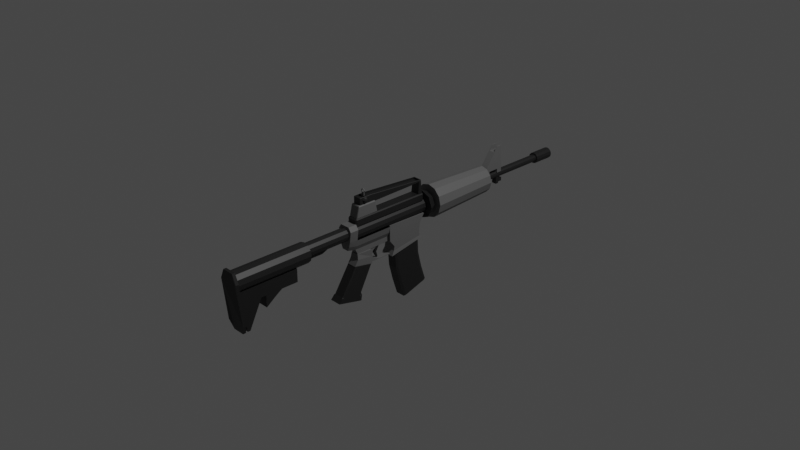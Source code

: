 # Source: AssaultRifle_02.blend  (saved by Blender 2.90.8; exported with 4.5.12 LTS)
import bpy
from mathutils import Matrix  # noqa: F401  (used for matrix-valued properties, if any)

bpy.ops.wm.read_factory_settings(use_empty=True)
scene = bpy.context.scene
scene.name = 'Scene'

# ---- collections
col_collection = bpy.data.collections.new('Collection'); scene.collection.children.link(col_collection)

# ---- materials (node trees are filled in below, after node groups)
mat_black_assaultrifle_02 = bpy.data.materials.new('Black_AssaultRIfle_02')
mat_black_assaultrifle_02.use_transparent_shadow = False
mat_gray_assaultrifle_02 = bpy.data.materials.new('Gray_AssaultRIfle_02')
mat_gray_assaultrifle_02.use_transparent_shadow = False
mat_white_assaultrifle_02 = bpy.data.materials.new('White_AssaultRIfle_02')
mat_white_assaultrifle_02.use_transparent_shadow = False

# ---- material node trees
mat_black_assaultrifle_02.use_nodes = True; mat_black_assaultrifle_02.node_tree.nodes.clear()
_N = mat_black_assaultrifle_02.node_tree.nodes; _L = mat_black_assaultrifle_02.node_tree.links
n0 = _N.new('ShaderNodeBsdfPrincipled'); n0.name = 'Principled BSDF'; n0.location = (10, 300)
n0.distribution = 'GGX'
n0.subsurface_method = 'BURLEY'
n0.inputs[0].default_value = (0.0137, 0.0137, 0.0137, 1.0)
n0.inputs[3].default_value = 1.45
n0.inputs[27].default_value = (0.0, 0.0, 0.0, 1.0)
n0.inputs[28].default_value = 1.0
n1 = _N.new('ShaderNodeOutputMaterial'); n1.name = 'Material Output'; n1.location = (300, 300)
_L.new(n0.outputs[0], n1.inputs[0])
n1.is_active_output = True
mat_gray_assaultrifle_02.use_nodes = True; mat_gray_assaultrifle_02.node_tree.nodes.clear()
_N = mat_gray_assaultrifle_02.node_tree.nodes; _L = mat_gray_assaultrifle_02.node_tree.links
n0 = _N.new('ShaderNodeBsdfPrincipled'); n0.name = 'Principled BSDF'; n0.location = (10, 300)
n0.distribution = 'GGX'
n0.subsurface_method = 'BURLEY'
n0.inputs[0].default_value = (0.1329, 0.1329, 0.1329, 1.0)
n0.inputs[3].default_value = 1.45
n0.inputs[27].default_value = (0.0, 0.0, 0.0, 1.0)
n0.inputs[28].default_value = 1.0
n1 = _N.new('ShaderNodeOutputMaterial'); n1.name = 'Material Output'; n1.location = (300, 300)
_L.new(n0.outputs[0], n1.inputs[0])
n1.is_active_output = True
mat_white_assaultrifle_02.use_nodes = True; mat_white_assaultrifle_02.node_tree.nodes.clear()
_N = mat_white_assaultrifle_02.node_tree.nodes; _L = mat_white_assaultrifle_02.node_tree.links
n0 = _N.new('ShaderNodeBsdfPrincipled'); n0.name = 'Principled BSDF'; n0.location = (10, 300)
n0.distribution = 'GGX'
n0.subsurface_method = 'BURLEY'
n0.inputs[0].default_value = (1.0, 1.0, 1.0, 1.0)
n0.inputs[3].default_value = 1.45
n0.inputs[27].default_value = (0.0, 0.0, 0.0, 1.0)
n0.inputs[28].default_value = 1.0
n1 = _N.new('ShaderNodeOutputMaterial'); n1.name = 'Material Output'; n1.location = (300, 300)
_L.new(n0.outputs[0], n1.inputs[0])
n1.is_active_output = True

# ---- world
world_world = bpy.data.worlds.new('World'); scene.world = world_world
world_world.use_nodes = True; world_world.node_tree.nodes.clear()
_N = world_world.node_tree.nodes; _L = world_world.node_tree.links
n0 = _N.new('ShaderNodeOutputWorld'); n0.name = 'World Output'; n0.location = (300, 300)
n1 = _N.new('ShaderNodeBackground'); n1.name = 'Background'; n1.location = (10, 300)
n1.inputs[0].default_value = (0.05088, 0.05088, 0.05088, 1.0)
_L.new(n1.outputs[0], n0.inputs[0])
n0.is_active_output = True
world_world.color = (0.05088, 0.05088, 0.05088)
world_world.use_sun_shadow = False
world_world.sun_shadow_jitter_overblur = 0.0

# ---- cameras
cam_camera = bpy.data.cameras.new('Camera')
cam_camera.clip_end = 100.0
cam_camera.ortho_scale = 7.314

# ---- lights
light_light = bpy.data.lights.new('Light', 'POINT')
light_light.transmission_factor = 0.0
light_light.energy = 1000.0
light_light.shadow_soft_size = 0.1
light_light.shadow_maximum_resolution = 0.006
light_light.use_absolute_resolution = True

# ---- meshes
me_cylinder_002 = bpy.data.meshes.new('Cylinder.002')
me_cylinder_002.from_pydata([(-0.02402, -0.1391, 0.03598), (-0.02402, -0.1391, 0.1218), (-0.02402, 0.1913, 0.03598), (-0.02402, 0.1913, 0.1218), (0.000207, 1.259, 0.1055), (0.000207, -0.6534, 0.1452), (0.02063, 1.259, 0.1001), (0.04046, -0.6534, 0.1344), (0.03559, 1.259, 0.08511), (0.06992, -0.6534, 0.1049), (0.04106, 1.259, 0.06468), (0.08071, -0.6534, 0.06468), (0.03559, 1.259, 0.04425), (0.06992, -0.6534, 0.02443), (0.02063, 1.259, 0.0293), (0.04046, -0.6534, -0.005034), (0.000207, 1.259, 0.02383), (0.000207, -0.6534, -0.01582), (-0.02022, 1.259, 0.0293), (-0.04004, -0.6534, -0.005034), (-0.03517, 1.259, 0.04425), (-0.06951, -0.6534, 0.02443), (-0.04065, 1.259, 0.06468), (-0.08029, -0.6534, 0.06468), (-0.03517, 1.259, 0.08511), (-0.06951, -0.6534, 0.1049), (-0.02022, 1.259, 0.1001), (-0.04004, -0.6534, 0.1344), (0.000207, 1.259, 0.1452), (0.04046, 1.259, 0.1344), (0.06992, 1.259, 0.1049), (0.08071, 1.259, 0.06468), (0.06992, 1.259, 0.02443), (0.04046, 1.259, -0.005034), (0.000207, 1.259, -0.01582), (-0.04004, 1.259, -0.005034), (-0.06951, 1.259, 0.02443), (-0.08029, 1.259, 0.06468), (-0.06951, 1.259, 0.1049), (-0.04004, 1.259, 0.1344), (0.000207, 2.07, 0.1055), (0.02063, 2.07, 0.1001), (0.03559, 2.07, 0.08511), (0.04106, 2.07, 0.06468), (0.03559, 2.07, 0.04425), (0.02063, 2.07, 0.0293), (0.000207, 2.07, 0.02383), (-0.02022, 2.07, 0.0293), (-0.03517, 2.07, 0.04425), (-0.04065, 2.07, 0.06468), (-0.03517, 2.07, 0.08511), (-0.02022, 2.07, 0.1001), (0.000207, 2.07, 0.1258), (0.03077, 2.07, 0.1176), (0.05315, 2.07, 0.09525), (0.06134, 2.07, 0.06468), (0.05315, 2.07, 0.03411), (0.03077, 2.07, 0.01174), (0.000207, 2.07, 0.003545), (-0.03036, 2.07, 0.01174), (-0.05274, 2.07, 0.03411), (-0.06093, 2.07, 0.06468), (-0.05274, 2.07, 0.09525), (-0.03036, 2.07, 0.1176), (0.000207, 2.306, 0.1184), (0.02705, 2.306, 0.1112), (0.0467, 2.306, 0.09153), (0.0539, 2.306, 0.06468), (0.0467, 2.306, 0.03783), (0.02705, 2.306, 0.01818), (0.000207, 2.306, 0.01099), (-0.02664, 2.306, 0.01818), (-0.04629, 2.306, 0.03783), (-0.05348, 2.306, 0.06468), (-0.04629, 2.306, 0.09153), (-0.02664, 2.306, 0.1112), (0.000207, 2.306, 0.1258), (0.03077, 2.306, 0.1176), (0.05315, 2.306, 0.09525), (0.06134, 2.306, 0.06468), (0.05315, 2.306, 0.03411), (0.03077, 2.306, 0.01174), (0.000207, 2.306, 0.003545), (-0.03036, 2.306, 0.01174), (-0.05274, 2.306, 0.03411), (-0.06093, 2.306, 0.06468), (-0.05274, 2.306, 0.09525), (-0.03036, 2.306, 0.1176), (0.000207, 2.232, 0.1184), (0.02705, 2.232, 0.1112), (0.0467, 2.232, 0.09153), (0.0539, 2.232, 0.06468), (0.0467, 2.232, 0.03783), (0.02705, 2.232, 0.01818), (0.000207, 2.232, 0.01099), (-0.02664, 2.232, 0.01818), (-0.04629, 2.232, 0.03783), (-0.05348, 2.232, 0.06468), (-0.04629, 2.232, 0.09153), (-0.02664, 2.232, 0.1112), (0.000207, 0.2371, 0.1452), (0.04046, 0.2371, 0.1344), (0.06992, 0.2371, 0.1049), (0.08071, 0.2371, 0.06468), (0.06992, 0.2371, 0.02443), (0.04046, 0.2371, -0.005034), (0.000207, 0.2371, -0.01582), (-0.04004, 0.2371, -0.005034), (-0.06951, 0.2371, 0.02443), (-0.08029, 0.2371, 0.06468), (-0.06951, 0.2371, 0.1049), (-0.04004, 0.2371, 0.1344), (0.000207, -0.1713, 0.1452), (0.04046, -0.1713, 0.1344), (0.06992, -0.1713, 0.1049), (0.08071, -0.1713, 0.06468), (0.06992, -0.1713, 0.02443), (0.04046, -0.1713, -0.005034), (0.000207, -0.1713, -0.01582), (-0.04004, -0.1713, -0.005034), (-0.06951, -0.1713, 0.02443), (-0.08029, -0.1713, 0.06468), (-0.06951, -0.1713, 0.1049), (-0.04004, -0.1713, 0.1344), (-0.0726, -0.1391, 0.03598), (-0.08029, -0.1391, 0.06468), (-0.05264, -0.1391, 0.1218), (-0.05264, 0.1913, 0.1218), (-0.0726, 0.1913, 0.03598), (-0.06951, -0.1391, 0.1049), (-0.08029, 0.1913, 0.06468), (-0.06951, 0.1913, 0.1049), (0.000207, -1.226, 0.1659), (0.000207, -2.07, 0.1659), (0.05364, -1.226, 0.1515), (0.05364, -2.07, 0.1515), (0.09276, -1.226, 0.1124), (0.09276, -2.07, 0.1124), (0.1071, -1.226, 0.05898), (0.1071, -2.07, 0.05898), (0.09276, -1.226, 0.005547), (0.09276, -2.07, 0.005547), (0.05364, -1.226, -0.03357), (0.05364, -2.07, -0.03357), (0.000207, -1.226, -0.04789), (0.000207, -2.07, -0.04789), (-0.05323, -1.226, -0.03357), (-0.05323, -2.07, -0.03357), (-0.09234, -1.226, 0.005547), (-0.09234, -2.07, 0.005547), (-0.1067, -1.226, 0.05898), (-0.1067, -2.07, 0.05898), (-0.09234, -1.226, 0.1124), (-0.09234, -2.07, 0.1124), (-0.05323, -1.226, 0.1515), (-0.05323, -2.07, 0.1515), (0.06627, -2.098, 0.1821), (0.1115, -2.098, 0.07864), (0.06627, -2.027, -0.4748), (0.1115, -2.051, -0.3743), (-0.06586, -2.098, 0.1821), (-0.1111, -2.098, 0.07864), (-0.06586, -2.027, -0.4748), (-0.1111, -2.051, -0.3743), (0.06627, -2.065, 0.1821), (0.1115, -2.065, 0.07864), (0.06627, -1.994, -0.4748), (0.1115, -2.018, -0.3743), (-0.06586, -2.065, 0.1821), (-0.1111, -2.065, 0.07864), (-0.06586, -1.994, -0.4748), (-0.1111, -2.018, -0.3743), (-0.06955, -2.041, -0.1741), (-0.06955, -2.041, -0.03099), (-0.06955, -1.376, -0.1741), (-0.06955, -1.376, -0.03099), (0.06996, -2.041, -0.1741), (0.06996, -2.041, -0.03099), (0.06996, -1.376, -0.1741), (0.06996, -1.376, -0.03099), (-0.06955, -1.8, -0.1741), (-0.06955, -1.8, -0.03099), (0.06996, -1.8, -0.1741), (0.06996, -1.8, -0.03099), (-0.06955, -1.974, -0.4692), (0.06996, -1.974, -0.4692), (-0.06955, -1.945, -0.4692), (0.06996, -1.945, -0.4692), (-0.06955, -1.745, -0.03099), (0.06996, -1.745, -0.1741), (-0.06955, -1.745, -0.1741), (0.06996, -1.745, -0.03099), (-0.06955, -1.561, -0.03099), (0.06996, -1.561, -0.1741), (-0.06955, -1.561, -0.1741), (0.06996, -1.561, -0.03099), (-0.06955, -1.642, -0.2274), (-0.06955, -1.745, -0.3026), (0.06996, -1.745, -0.3026), (0.06996, -1.642, -0.2274), (0.000207, -0.7178, 0.146), (0.000207, -1.291, 0.146), (0.03533, -0.7178, 0.1366), (0.03533, -1.291, 0.1366), (0.06105, -0.7178, 0.1109), (0.06105, -1.291, 0.1109), (0.07046, -0.7178, 0.07576), (0.07046, -1.291, 0.07576), (0.06105, -0.7178, 0.04064), (0.06105, -1.291, 0.04064), (0.03533, -0.7178, 0.01492), (0.03533, -1.291, 0.01492), (0.000207, -0.7178, 0.00551), (0.000207, -1.291, 0.00551), (-0.03492, -0.7178, 0.01492), (-0.03492, -1.291, 0.01492), (-0.06063, -0.7178, 0.04064), (-0.06063, -1.291, 0.04064), (-0.07005, -0.7178, 0.07576), (-0.07005, -1.291, 0.07576), (-0.06063, -0.7178, 0.1109), (-0.06063, -1.291, 0.1109), (-0.03492, -0.7178, 0.1366), (-0.03492, -1.291, 0.1366), (-0.02259, -1.229, -0.02141), (-0.02259, -1.229, 0.02032), (-0.02259, -1.031, -0.02141), (-0.02259, -1.031, 0.02032), (0.02301, -1.229, -0.02141), (0.02301, -1.229, 0.02032), (0.02301, -1.031, -0.02141), (0.02301, -1.031, 0.02032), (-0.02259, -0.9674, 0.004351), (-0.02259, -0.9674, 0.02032), (0.02301, -0.9674, 0.004351), (0.02301, -0.9674, 0.02032), (0.03787, -0.6256, -0.1161), (0.05885, -0.6256, -0.06961), (-0.05844, -0.6256, -0.06961), (-0.03746, -0.6256, -0.1161), (0.08726, -0.6256, 0.1189), (0.05572, -0.6256, 0.166), (-0.08684, -0.6256, 0.1189), (-0.0553, -0.6256, 0.166), (-0.07264, -0.6256, 0.0008076), (0.07306, -0.6256, 0.0008075), (0.03787, -0.1893, -0.1161), (0.05885, -0.1893, -0.06961), (-0.05844, -0.1893, -0.06961), (-0.03746, -0.1893, -0.1161), (-0.07264, -0.1893, 0.0008076), (0.07306, -0.1893, 0.0008075), (0.03787, -0.5929, -0.1806), (-0.03746, -0.5929, -0.1806), (0.03787, -0.1893, -0.1691), (-0.03746, -0.1893, -0.1691), (0.03026, -0.7264, -0.07248), (0.03787, -0.723, -0.09458), (0.04599, -0.7264, -0.03764), (0.05885, -0.723, -0.0481), (-0.04557, -0.7264, -0.03764), (-0.05844, -0.723, -0.0481), (-0.02984, -0.7264, -0.07248), (-0.03746, -0.723, -0.09458), (0.07174, -0.7264, 0.1119), (0.08726, -0.723, 0.1189), (0.04979, -0.7264, 0.1446), (0.05572, -0.723, 0.166), (-0.07133, -0.7264, 0.1119), (-0.08684, -0.723, 0.1189), (-0.0553, -0.723, 0.166), (-0.04938, -0.7264, 0.1446), (-0.05882, -0.7264, 0.01764), (-0.07264, -0.723, 0.01156), (0.05923, -0.7264, 0.01764), (0.07306, -0.723, 0.01156), (-0.05067, -0.6164, 0.1301), (-0.05067, -0.6286, 0.1423), (-0.05994, -0.6164, 0.1423), (-0.05067, -0.6286, 0.2066), (-0.05067, -0.6164, 0.2188), (-0.05994, -0.6164, 0.2066), (-0.05067, 0.2705, 0.1301), (-0.05994, 0.2705, 0.1423), (-0.05067, 0.2827, 0.1423), (-0.05067, 0.2705, 0.2188), (-0.05067, 0.2827, 0.2066), (-0.05994, 0.2705, 0.2066), (0.05108, -0.6164, 0.1301), (0.06035, -0.6164, 0.1423), (0.05108, -0.6286, 0.1423), (0.05108, -0.6164, 0.2188), (0.05108, -0.6286, 0.2066), (0.06035, -0.6164, 0.2066), (0.05108, 0.2705, 0.1301), (0.05108, 0.2827, 0.1423), (0.06035, 0.2705, 0.1423), (0.05108, 0.2705, 0.2188), (0.06035, 0.2705, 0.2066), (0.05108, 0.2827, 0.2066), (-0.04632, -0.6101, 0.2119), (-0.04632, -0.6114, 0.2205), (-0.05373, -0.6068, 0.2228), (-0.04632, -0.5844, 0.3366), (-0.04632, -0.5792, 0.3451), (-0.05373, -0.5808, 0.3343), (-0.04632, -0.3438, 0.2119), (-0.05373, -0.3472, 0.2228), (-0.04632, -0.3426, 0.2205), (-0.04632, -0.3748, 0.3451), (-0.04632, -0.3696, 0.3366), (-0.05373, -0.3732, 0.3343), (0.04673, -0.6101, 0.2119), (0.05414, -0.6068, 0.2228), (0.04673, -0.6114, 0.2205), (0.04673, -0.5792, 0.3451), (0.04673, -0.5844, 0.3366), (0.05414, -0.5808, 0.3343), (0.04673, -0.3438, 0.2119), (0.04673, -0.3426, 0.2205), (0.05414, -0.3472, 0.2228), (0.04673, -0.3748, 0.3451), (0.05414, -0.3732, 0.3343), (0.04673, -0.3696, 0.3366), (-0.03744, -0.4193, 0.4196), (-0.04187, 0.2433, 0.3719), (0.04229, 0.2433, 0.3719), (0.03785, -0.4193, 0.4196), (-0.03744, -0.4193, 0.4012), (0.03785, -0.4193, 0.4012), (-0.04187, 0.2433, 0.3535), (0.04229, 0.2433, 0.3535), (-0.04231, -0.5612, 0.3337), (-0.04515, -0.5568, 0.3373), (-0.03421, -0.5492, 0.4196), (-0.03744, -0.5441, 0.4196), (-0.04515, -0.4193, 0.3373), (-0.04231, -0.4193, 0.3337), (0.04556, -0.5568, 0.3373), (0.04272, -0.5612, 0.3337), (0.03785, -0.5441, 0.4196), (0.03462, -0.5492, 0.4196), (0.04272, -0.4193, 0.3337), (0.04556, -0.4193, 0.3373), (0.04556, -0.4193, 0.416), (0.04272, -0.4193, 0.4196), (-0.04966, 0.235, 0.3526), (-0.04683, 0.2309, 0.3488), (0.04724, 0.2309, 0.3488), (0.05008, 0.235, 0.3526), (-0.05007, 0.2157, 0.2101), (-0.05291, 0.2194, 0.21), (-0.05291, 0.2665, 0.2077), (-0.05007, 0.2705, 0.2075), (0.05333, 0.2194, 0.21), (0.05049, 0.2157, 0.2101), (0.05049, 0.2705, 0.2075), (0.05333, 0.2665, 0.2077), (-0.04231, -0.5612, 0.4162), (-0.03905, -0.5568, 0.4196), (-0.04231, -0.5517, 0.4196), (-0.04515, -0.5568, 0.416), (-0.04231, -0.4193, 0.4196), (-0.04515, -0.4193, 0.416), (0.04272, -0.5517, 0.4196), (0.03946, -0.5568, 0.4196), (0.04272, -0.5612, 0.4162), (0.04556, -0.5568, 0.416), (-0.04683, 0.2553, 0.3711), (-0.04966, 0.2516, 0.3677), (0.05008, 0.2516, 0.3677), (0.04724, 0.2553, 0.3711), (-0.03744, -0.5441, 0.4012), (-0.03422, -0.5492, 0.4012), (0.03463, -0.5492, 0.4012), (0.03785, -0.5441, 0.4012), (-0.07539, -0.1683, -0.3426), (-0.0686, -0.1929, 0.01143), (-0.07539, 0.2507, -0.2639), (-0.0686, 0.2828, -0.004773), (0.0758, -0.1683, -0.3426), (0.06901, -0.1929, 0.01143), (0.0758, 0.2507, -0.2639), (0.06901, 0.2828, -0.004773), (-0.0686, -0.1297, -0.2435), (-0.0686, 0.216, -0.2083), (0.06901, 0.216, -0.2083), (0.06901, -0.1297, -0.2435), (-0.0686, -0.1899, -0.1653), (-0.0686, 0.217, -0.1556), (0.06901, 0.217, -0.1556), (0.06901, -0.1899, -0.1653), (-0.0686, -0.1914, -0.0854), (-0.0686, 0.2319, -0.08867), (0.06901, 0.2319, -0.08867), (0.06901, -0.1914, -0.0854), (-0.0686, 0.2239, -0.2379), (0.06901, 0.2239, -0.2379), (0.06901, -0.1396, -0.2913), (-0.0686, -0.1396, -0.2913), (-0.05266, 0.01635, -0.8853), (-0.06138, 0.04234, -0.8772), (-0.06138, -0.0828, -0.3183), (-0.05266, -0.1096, -0.3231), (-0.06138, 0.2965, -0.7983), (-0.05266, 0.3225, -0.7902), (-0.05266, 0.211, -0.2659), (-0.06138, 0.1842, -0.2707), (0.06179, 0.04234, -0.8772), (0.05308, 0.01635, -0.8853), (0.05308, -0.1096, -0.3231), (0.06179, -0.0828, -0.3183), (0.05308, 0.3225, -0.7902), (0.06179, 0.2965, -0.7983), (0.06179, 0.1842, -0.2707), (0.05308, 0.211, -0.2659), (-0.05266, -0.04576, -0.6979), (-0.06138, -0.0194, -0.6909), (-0.06138, -0.06849, -0.5046), (-0.05266, -0.09516, -0.5105), (-0.05266, 0.2206, -0.4406), (-0.06138, 0.1939, -0.4466), (-0.06138, 0.2388, -0.6224), (-0.05266, 0.2652, -0.6154), (0.06179, 0.1939, -0.4466), (0.05308, 0.2206, -0.4406), (0.05308, 0.2652, -0.6154), (0.06179, 0.2388, -0.6224), (0.05308, -0.09516, -0.5105), (0.06179, -0.06849, -0.5046), (0.06179, -0.0194, -0.6909), (0.05308, -0.04576, -0.6979), (0.0643, -0.6016, -0.6917), (0.0643, -0.8697, -0.6281), (-0.06389, -0.6016, -0.6917), (-0.06389, -0.8697, -0.6281), (0.0643, -0.5823, -0.6939), (-0.06389, -0.5823, -0.6939), (0.0643, -0.5724, -0.6358), (-0.06389, -0.5724, -0.6358), (0.000207, -0.6419, -0.2933), (0.000207, -0.8697, -0.6281), (0.000207, -0.4373, -0.3325), (0.000207, -0.6016, -0.6917), (0.000207, -0.5917, -0.6337), (0.000207, -0.8222, -0.5752), (0.000207, -0.5454, -0.6939), (0.000207, -0.5355, -0.6358), (0.000207, -0.7305, -0.4319), (0.000207, -0.6862, -0.3626), (0.03226, -0.6419, -0.2933), (0.03226, -0.6016, -0.6917), (0.03226, -0.5917, -0.6337), (0.03226, -0.5638, -0.6939), (0.03226, -0.5539, -0.6358), (0.03226, -0.8697, -0.6281), (0.03226, -0.4373, -0.3325), (0.03226, -0.8222, -0.5752), (0.03226, -0.7305, -0.4319), (0.03226, -0.6862, -0.3626), (-0.03184, -0.8697, -0.6281), (-0.03184, -0.4373, -0.3325), (-0.03184, -0.8222, -0.5752), (-0.03184, -0.6419, -0.2933), (-0.03184, -0.6016, -0.6917), (-0.03184, -0.5917, -0.6337), (-0.03184, -0.5638, -0.6939), (-0.03184, -0.5539, -0.6358), (-0.03184, -0.5132, -0.4806), (-0.03184, -0.7305, -0.4319), (-0.03184, -0.6862, -0.3626), (-0.03184, -0.4753, -0.4065), (0.000207, -0.5132, -0.4806), (0.000207, -0.4753, -0.4065), (0.03226, -0.5132, -0.4806), (0.03226, -0.4753, -0.4065), (-0.01813, -0.4671, -0.4755), (0.000207, -0.452, -0.4755), (0.000207, -0.4427, -0.4572), (-0.01813, -0.4578, -0.4572), (0.01855, -0.4671, -0.4755), (0.01855, -0.4578, -0.4572), (0.05507, -0.4373, -0.3325), (0.0643, -0.4468, -0.3307), (0.0643, -0.6321, -0.2951), (0.05507, -0.6419, -0.2933), (-0.06389, -0.4468, -0.3307), (-0.05466, -0.4373, -0.3325), (-0.05466, -0.6419, -0.2933), (-0.06389, -0.6321, -0.2951), (0.0643, -0.6009, -0.6314), (0.05507, -0.5917, -0.6337), (0.0643, -0.5826, -0.6347), (0.0643, -0.5933, -0.6428), (0.05507, -0.8222, -0.5752), (0.0643, -0.8127, -0.5776), (0.0643, -0.8283, -0.5821), (-0.06389, -0.8127, -0.5776), (-0.05466, -0.8222, -0.5752), (-0.06389, -0.8283, -0.5821), (-0.05466, -0.5917, -0.6337), (-0.06389, -0.6009, -0.6314), (-0.06389, -0.5933, -0.6428), (-0.06389, -0.5826, -0.6347), (0.0643, -0.5225, -0.4785), (0.05507, -0.5132, -0.4806), (0.05507, -0.7305, -0.4319), (0.0643, -0.7209, -0.434), (-0.06389, -0.7209, -0.434), (-0.05466, -0.7305, -0.4319), (-0.05466, -0.5132, -0.4806), (-0.06389, -0.5225, -0.4785), (0.0643, -0.6765, -0.3646), (0.05507, -0.6862, -0.3626), (-0.05466, -0.6862, -0.3626), (-0.06389, -0.6765, -0.3646), (-0.06389, -0.4847, -0.4046), (-0.05466, -0.4753, -0.4065), (0.0643, -0.4847, -0.4046), (0.05507, -0.4753, -0.4065), (-0.05324, -0.6465, -0.2947), (-0.04366, -0.6032, -0.1752), (-0.05324, -0.4202, -0.3388), (-0.05324, -0.4299, -0.1752), (0.05365, -0.6465, -0.2947), (0.04408, -0.6032, -0.1752), (0.05365, -0.4202, -0.3388), (0.05365, -0.4299, -0.1752), (-0.05324, -0.6076, -0.2314), (-0.05324, -0.4202, -0.2535), (0.05365, -0.4202, -0.2535), (0.05365, -0.6076, -0.2314), (-0.03177, -0.43, -0.3315), (-0.03177, -0.43, -0.1704), (-0.03177, -0.1121, -0.3315), (-0.03177, -0.1121, -0.1704), (0.03219, -0.43, -0.3315), (0.03219, -0.43, -0.1704), (0.03219, -0.1121, -0.3315), (0.03219, -0.1121, -0.1704), (0.03219, -0.1355, -0.2844), (-0.03177, -0.1355, -0.2844), (0.03219, -0.1225, -0.2509), (-0.03177, -0.1225, -0.2509), (0.03219, -0.1355, -0.2175), (-0.03177, -0.1355, -0.2175), (0.03219, -0.1551, -0.3271), (-0.03177, -0.1551, -0.3271), (0.03219, -0.1487, -0.1907), (-0.03177, -0.1487, -0.1907), (0.03219, -0.2015, -0.1758), (-0.03177, -0.2015, -0.1758), (0.03219, -0.2418, -0.326), (-0.03177, -0.2418, -0.326), (0.03219, -0.3004, -0.1758), (-0.03177, -0.3004, -0.1758), (0.03219, -0.3004, -0.326), (-0.03177, -0.3004, -0.326), (0.03219, -0.3531, -0.3112), (-0.03177, -0.3531, -0.3112), (0.03219, -0.3531, -0.1833), (-0.03177, -0.3531, -0.1833), (0.03219, -0.3896, -0.2844), (-0.03177, -0.3896, -0.2844), (0.03219, -0.3896, -0.2101), (-0.03177, -0.3896, -0.2101), (0.03219, -0.4027, -0.2509), (-0.03177, -0.4027, -0.2509), (-0.02001, -0.3608, -0.2452), (-0.02565, -0.3545, -0.1734), (-0.02001, -0.3362, -0.2452), (-0.02565, -0.3033, -0.1734), (0.02042, -0.3608, -0.2452), (0.02606, -0.3545, -0.1734), (0.02042, -0.3362, -0.2452), (0.02606, -0.3033, -0.1734), (-0.009492, -0.3202, -0.3175), (-0.009492, -0.3101, -0.3096), (0.009906, -0.3202, -0.3175), (0.009906, -0.3101, -0.3096), (0.000207, 0.388, 0.1879), (0.000207, 0.3058, 0.2283), (0.08346, 0.388, 0.1534), (0.112, 0.3058, 0.182), (0.1179, 0.388, 0.07017), (0.1583, 0.3058, 0.07017), (0.08346, 0.388, -0.01308), (0.112, 0.3058, -0.0416), (0.000207, 0.388, -0.04756), (0.000207, 0.3058, -0.0879), (-0.08305, 0.388, -0.01308), (-0.1116, 0.3058, -0.0416), (-0.1175, 0.388, 0.07017), (-0.1579, 0.3058, 0.07017), (-0.08305, 0.388, 0.1534), (-0.1116, 0.3058, 0.182), (0.000207, 1.221, 0.2199), (0.000207, 0.4162, 0.2535), (0.07055, 1.221, 0.1998), (0.08621, 0.4162, 0.2288), (0.122, 1.221, 0.1446), (0.1492, 0.4162, 0.1614), (0.1409, 1.221, 0.0692), (0.1722, 0.4162, 0.0692), (0.122, 1.221, -0.006171), (0.1492, 0.4162, -0.02295), (0.07055, 1.221, -0.06135), (0.08621, 0.4162, -0.09041), (0.000207, 1.221, -0.08154), (0.000207, 0.4162, -0.1151), (-0.07014, 1.221, -0.06135), (-0.0858, 0.4162, -0.09041), (-0.1216, 1.221, -0.006171), (-0.1488, 0.4162, -0.02295), (-0.1405, 1.221, 0.0692), (-0.1718, 0.4162, 0.0692), (-0.1216, 1.221, 0.1446), (-0.1488, 0.4162, 0.1614), (-0.07014, 1.221, 0.1998), (-0.0858, 0.4162, 0.2288), (-0.04059, 1.238, 0.1696), (-0.04059, 1.41, 0.4034), (-0.04059, 1.481, 0.1696), (-0.04059, 1.466, 0.4034), (0.04101, 1.238, 0.1696), (0.04101, 1.41, 0.4034), (0.04101, 1.481, 0.1696), (0.04101, 1.466, 0.4034), (-0.04059, 1.238, 0.1395), (-0.04059, 1.481, 0.1395), (0.04101, 1.238, 0.1395), (0.04101, 1.481, 0.1395), (-0.04059, 1.418, 0.1696), (-0.04059, 1.451, 0.4034), (0.04101, 1.418, 0.1696), (0.04101, 1.451, 0.4034), (-0.04059, 1.418, 0.1395), (0.04101, 1.418, 0.1395), (-0.04059, 1.297, 0.1696), (0.04101, 1.424, 0.4034), (-0.04059, 1.297, 0.1395), (-0.04059, 1.424, 0.4034), (0.04101, 1.297, 0.1696), (0.04101, 1.297, 0.1395), (-0.04059, 1.238, 0.09802), (0.04101, 1.238, 0.09802), (-0.04059, 1.297, 0.09802), (0.04101, 1.297, 0.09802), (-0.04059, 1.481, 0.09361), (0.04101, 1.481, 0.09361), (-0.04059, 1.418, 0.09361), (0.04101, 1.418, 0.09361), (0.02877, 1.481, 0.1696), (0.02877, 1.466, 0.4034), (0.02877, 1.238, 0.1696), (0.02877, 1.41, 0.4034), (0.02877, 1.481, 0.1395), (0.02877, 1.238, 0.1395), (0.02877, 1.418, 0.1395), (0.02877, 1.451, 0.4034), (0.02877, 1.297, 0.1395), (0.02877, 1.424, 0.4034), (0.02877, 1.238, 0.09802), (0.02877, 1.297, 0.09802), (0.02877, 1.481, 0.09361), (0.02877, 1.418, 0.09361), (-0.03019, 1.481, 0.1696), (-0.03019, 1.41, 0.4034), (-0.03019, 1.481, 0.1395), (-0.03019, 1.418, 0.1395), (-0.03019, 1.297, 0.1395), (-0.03019, 1.297, 0.09802), (-0.03019, 1.481, 0.09361), (-0.03019, 1.418, 0.09361), (-0.03019, 1.466, 0.4034), (-0.03019, 1.238, 0.1696), (-0.03019, 1.238, 0.1395), (-0.03019, 1.451, 0.4034), (-0.03019, 1.424, 0.4034), (-0.03019, 1.238, 0.09802), (-0.04059, 1.367, 0.3449), (-0.04059, 1.47, 0.3449), (0.04101, 1.47, 0.3449), (0.04101, 1.367, 0.3449), (0.04101, 1.443, 0.3449), (-0.04059, 1.443, 0.3449), (-0.04059, 1.392, 0.3449), (0.04101, 1.392, 0.3449), (0.02877, 1.367, 0.3449), (0.02877, 1.47, 0.3449), (-0.03019, 1.47, 0.3449), (-0.03019, 1.367, 0.3449), (-0.02764, 1.422, -0.04466), (-0.02764, 1.422, 0.03843), (-0.02764, 1.458, -0.04466), (-0.02764, 1.458, 0.03843), (0.02806, 1.422, -0.04466), (0.02806, 1.422, 0.03843), (0.02806, 1.458, -0.04466), (0.02806, 1.458, 0.03843), (-0.02764, 1.422, 0.01191), (-0.02764, 1.458, 0.01191), (0.02806, 1.458, 0.01191), (0.02806, 1.422, 0.01191), (-0.02764, 1.458, -0.02786), (0.02806, 1.458, -0.02786), (0.02806, 1.422, -0.02786), (-0.02764, 1.422, -0.02786), (-0.02764, 1.506, 0.01191), (0.02806, 1.506, 0.01191), (-0.02764, 1.506, -0.02786), (0.02806, 1.506, -0.02786), (0.01706, -0.4756, 0.4674), (0.01706, -0.486, 0.4674), (0.01212, -0.4756, 0.4793), (0.01212, -0.486, 0.4793), (0.000207, -0.4756, 0.4842), (0.000207, -0.486, 0.4842), (-0.01171, -0.4756, 0.4793), (-0.01171, -0.486, 0.4793), (-0.01664, -0.4756, 0.4674), (-0.01664, -0.486, 0.4674), (-0.01171, -0.4756, 0.4555), (-0.01171, -0.486, 0.4555), (0.000207, -0.4756, 0.4505), (0.000207, -0.486, 0.4505), (0.01212, -0.4756, 0.4555), (0.01212, -0.486, 0.4555), (-0.01487, -0.486, 0.3989), (-0.01487, -0.4756, 0.3989), (0.000207, -0.4756, 0.3926), (0.000207, -0.486, 0.3926), (0.01529, -0.4756, 0.3989), (0.01529, -0.486, 0.3989), (0.02153, -0.4756, 0.4674), (0.01529, -0.4756, 0.4825), (0.01529, -0.486, 0.4825), (0.02153, -0.486, 0.4674), (0.000207, -0.4756, 0.4887), (0.000207, -0.486, 0.4887), (-0.01487, -0.4756, 0.4825), (-0.01487, -0.486, 0.4825), (-0.02112, -0.4756, 0.4674), (-0.02112, -0.486, 0.4674), (-0.01487, -0.4756, 0.4523), (-0.01487, -0.486, 0.4523), (0.000207, -0.4756, 0.4461), (0.000207, -0.486, 0.4461), (0.01529, -0.4756, 0.4523), (0.01529, -0.486, 0.4523), (0.04066, -0.4794, 0.4034), (-0.04024, -0.4794, 0.4034), (0.04066, -0.4851, 0.4068), (-0.04024, -0.4851, 0.4068), (0.04066, -0.4851, 0.4134), (-0.04024, -0.4851, 0.4134), (0.04066, -0.4794, 0.4167), (-0.04024, -0.4794, 0.4167), (0.04066, -0.4736, 0.4134), (-0.04024, -0.4736, 0.4134), (0.04066, -0.4736, 0.4068), (-0.04024, -0.4736, 0.4068), (0.06128, -0.4745, 0.386), (0.04201, -0.4608, 0.3888), (0.06128, -0.4794, 0.367), (0.04201, -0.4687, 0.358), (0.06128, -0.4973, 0.3589), (0.04201, -0.4977, 0.3449), (0.06128, -0.5148, 0.3679), (0.04201, -0.526, 0.3595), (0.06865, -0.4967, 0.3816), (0.06128, -0.5187, 0.3872), (0.04201, -0.5322, 0.3907), (0.06128, -0.506, 0.4022), (0.04201, -0.5118, 0.415), (0.06128, -0.4864, 0.4017), (0.04201, -0.48, 0.4142), (-0.06765, -0.1391, 0.0346), (-0.04222, -0.1391, 0.1223), (-0.06765, 0.1913, 0.0346), (-0.04222, 0.1913, 0.1223), (-0.02564, -0.1391, 0.02242), (-0.0002135, -0.1391, 0.1101), (-0.02564, 0.1913, 0.02242), (-0.0002135, 0.1913, 0.1101)], [], [(2, 0, 1, 3), (0, 124, 125, 129, 126, 1), (3, 1, 126, 127), (112, 5, 7, 113), (113, 7, 9, 114), (114, 9, 11, 115), (115, 11, 13, 116), (116, 13, 15, 117), (117, 15, 17, 118), (118, 17, 19, 119), (119, 19, 21, 120), (120, 21, 23, 121), (121, 23, 25, 122), (7, 5, 27, 25, 23, 21, 19, 17, 15, 13, 11, 9), (122, 25, 27, 123), (123, 27, 5, 112), (14, 16, 46, 45), (6, 4, 28, 29), (8, 6, 29, 30), (10, 8, 30, 31), (12, 10, 31, 32), (14, 12, 32, 33), (16, 14, 33, 34), (18, 16, 34, 35), (20, 18, 35, 36), (22, 20, 36, 37), (24, 22, 37, 38), (26, 24, 38, 39), (4, 26, 39, 28), (45, 46, 58, 57), (8, 10, 43, 42), (22, 24, 50, 49), (16, 18, 47, 46), (10, 12, 44, 43), (24, 26, 51, 50), (4, 6, 41, 40), (18, 20, 48, 47), (12, 14, 45, 44), (26, 4, 40, 51), (6, 8, 42, 41), (20, 22, 49, 48), (60, 61, 85, 84), (42, 43, 55, 54), (49, 50, 62, 61), (46, 47, 59, 58), (43, 44, 56, 55), (50, 51, 63, 62), (40, 41, 53, 52), (47, 48, 60, 59), (44, 45, 57, 56), (51, 40, 52, 63), (41, 42, 54, 53), (48, 49, 61, 60), (71, 72, 96, 95), (57, 58, 82, 81), (54, 55, 79, 78), (61, 62, 86, 85), (58, 59, 83, 82), (55, 56, 80, 79), (62, 63, 87, 86), (52, 53, 77, 76), (59, 60, 84, 83), (56, 57, 81, 80), (63, 52, 76, 87), (53, 54, 78, 77), (65, 64, 76, 77), (66, 65, 77, 78), (67, 66, 78, 79), (68, 67, 79, 80), (69, 68, 80, 81), (70, 69, 81, 82), (71, 70, 82, 83), (72, 71, 83, 84), (73, 72, 84, 85), (74, 73, 85, 86), (75, 74, 86, 87), (64, 75, 87, 76), (88, 89, 90, 91, 92, 93, 94, 95, 96, 97, 98, 99), (68, 69, 93, 92), (75, 64, 88, 99), (65, 66, 90, 89), (72, 73, 97, 96), (69, 70, 94, 93), (66, 67, 91, 90), (73, 74, 98, 97), (70, 71, 95, 94), (67, 68, 92, 91), (74, 75, 99, 98), (64, 65, 89, 88), (39, 111, 100, 28), (38, 110, 111, 39), (37, 109, 110, 38), (36, 108, 109, 37), (35, 107, 108, 36), (34, 106, 107, 35), (33, 105, 106, 34), (32, 104, 105, 33), (31, 103, 104, 32), (30, 102, 103, 31), (29, 101, 102, 30), (28, 100, 101, 29), (111, 123, 112, 100), (110, 131, 127, 126, 129, 122, 123, 111), (109, 130, 131, 110), (108, 120, 121, 125, 124, 128, 130, 109), (107, 119, 120, 108), (106, 118, 119, 107), (105, 117, 118, 106), (104, 116, 117, 105), (103, 115, 116, 104), (102, 114, 115, 103), (101, 113, 114, 102), (100, 112, 113, 101), (129, 125, 121, 122), (128, 2, 3, 127, 131, 130), (124, 0, 2, 128), (132, 133, 135, 134), (134, 135, 137, 136), (136, 137, 139, 138), (138, 139, 141, 140), (140, 141, 143, 142), (142, 143, 145, 144), (144, 145, 147, 146), (146, 147, 149, 148), (148, 149, 151, 150), (150, 151, 153, 152), (135, 133, 155, 153, 151, 149, 147, 145, 143, 141, 139, 137), (152, 153, 155, 154), (154, 155, 133, 132), (132, 134, 136, 138, 140, 142, 144, 146, 148, 150, 152, 154), (158, 162, 163, 161, 160, 156, 157, 159), (166, 167, 165, 164, 168, 169, 171, 170), (162, 158, 166, 170), (163, 162, 170, 171), (160, 161, 169, 168), (157, 156, 164, 165), (158, 159, 167, 166), (161, 163, 171, 169), (156, 160, 168, 164), (159, 157, 165, 167), (194, 192, 175, 174), (174, 175, 179, 178), (182, 183, 177, 176), (176, 177, 173, 172), (172, 180, 186, 184), (183, 181, 173, 177), (191, 188, 181, 183), (190, 189, 182, 180), (189, 191, 183, 182), (172, 173, 181, 180), (186, 187, 185, 184), (182, 176, 185, 187), (176, 172, 184, 185), (180, 182, 187, 186), (193, 195, 191, 189), (189, 190, 197, 198), (195, 192, 188, 191), (180, 181, 188, 190), (179, 175, 192, 195), (174, 178, 193, 194), (178, 179, 195, 193), (190, 188, 192, 194), (196, 199, 198, 197), (190, 194, 196, 197), (194, 193, 199, 196), (193, 189, 198, 199), (200, 201, 203, 202), (202, 203, 205, 204), (204, 205, 207, 206), (206, 207, 209, 208), (208, 209, 211, 210), (210, 211, 213, 212), (212, 213, 215, 214), (214, 215, 217, 216), (216, 217, 219, 218), (218, 219, 221, 220), (203, 201, 223, 221, 219, 217, 215, 213, 211, 209, 207, 205), (220, 221, 223, 222), (222, 223, 201, 200), (200, 202, 204, 206, 208, 210, 212, 214, 216, 218, 220, 222), (224, 225, 227, 226), (227, 231, 235, 233), (230, 231, 229, 228), (228, 229, 225, 224), (226, 230, 228, 224), (231, 227, 225, 229), (232, 233, 235, 234), (226, 227, 233, 232), (231, 230, 234, 235), (230, 226, 232, 234), (257, 263, 239, 236), (241, 240, 245, 237, 236, 239, 238, 244, 242, 243), (261, 273, 244, 238), (266, 271, 268, 272, 260, 262, 256, 258, 274, 264), (245, 237, 247, 251), (273, 269, 242, 244), (275, 259, 237, 245), (269, 270, 243, 242), (265, 275, 245, 240), (239, 238, 248, 249), (270, 267, 241, 243), (267, 265, 240, 241), (263, 261, 238, 239), (237, 236, 246, 247), (244, 238, 248, 250), (239, 249, 255, 253), (252, 253, 255, 254), (246, 236, 252, 254), (236, 239, 253, 252), (249, 246, 254, 255), (258, 256, 257, 259), (256, 262, 263, 257), (262, 260, 261, 263), (271, 266, 267, 270), (266, 264, 265, 267), (264, 274, 275, 265), (272, 268, 269, 273), (268, 271, 270, 269), (274, 258, 259, 275), (260, 272, 273, 261), (259, 257, 236, 237), (290, 292, 279, 277), (296, 298, 293, 289), (297, 285, 280, 291), (278, 281, 287, 283), (284, 286, 299, 295), (276, 277, 278), (279, 280, 281), (282, 283, 284), (285, 286, 287), (288, 289, 290), (291, 292, 293), (294, 295, 296), (297, 298, 299), (282, 276, 278, 283), (277, 279, 281, 278), (280, 285, 287, 281), (286, 284, 283, 287), (294, 282, 284, 295), (285, 297, 299, 286), (298, 296, 295, 299), (288, 294, 296, 289), (297, 291, 293, 298), (292, 290, 289, 293), (276, 288, 290, 277), (291, 280, 279, 292), (282, 294, 288, 276), (314, 316, 303, 301), (320, 322, 317, 313), (321, 309, 304, 315), (302, 305, 311, 307), (308, 310, 323, 319), (300, 301, 302), (303, 304, 305), (306, 307, 308), (309, 310, 311), (312, 313, 314), (315, 316, 317), (318, 319, 320), (321, 322, 323), (306, 300, 302, 307), (301, 303, 305, 302), (304, 309, 311, 305), (310, 308, 307, 311), (318, 306, 308, 319), (309, 321, 323, 310), (322, 320, 319, 323), (312, 318, 320, 313), (321, 315, 317, 322), (316, 314, 313, 317), (300, 312, 314, 301), (315, 304, 303, 316), (306, 318, 312, 300), (339, 366, 358, 332), (326, 325, 330, 331), (340, 327, 329, 375), (324, 335, 372, 328), (333, 361, 363, 336), (325, 324, 328, 330), (326, 327, 345, 371), (343, 344, 367, 338), (324, 325, 368, 362), (368, 371, 356, 353), (348, 347, 350, 355), (350, 351, 352, 353, 356, 357, 354, 355), (370, 349, 354, 357), (337, 347, 348, 342), (334, 341, 374, 373), (344, 343, 349, 370), (363, 369, 346, 336), (329, 328, 372, 373, 374, 375), (346, 369, 352, 351), (325, 326, 371, 368), (329, 331, 330, 328), (327, 340, 364, 345), (327, 326, 331, 329), (341, 334, 359, 365), (335, 324, 362, 360), (358, 359, 360, 361), (364, 365, 366, 367), (337, 332, 333, 336), (332, 358, 361, 333), (360, 362, 363, 361), (339, 342, 343, 338), (345, 364, 367, 344), (366, 339, 338, 367), (365, 359, 358, 366), (342, 348, 349, 343), (371, 345, 344, 370), (336, 346, 347, 337), (369, 363, 362, 368), (370, 357, 356, 371), (352, 369, 368, 353), (350, 347, 346, 351), (348, 355, 354, 349), (359, 334, 335, 360), (341, 365, 364, 340), (374, 341, 340, 375), (372, 335, 334, 373), (337, 342, 339, 332), (392, 377, 379, 393), (393, 379, 383, 394), (394, 383, 381, 395), (395, 381, 377, 392), (378, 382, 380, 376), (383, 379, 377, 381), (398, 387, 384, 399), (397, 386, 387, 398), (396, 385, 386, 397), (399, 384, 385, 396), (387, 391, 388, 384), (386, 390, 391, 387), (385, 389, 390, 386), (384, 388, 389, 385), (391, 395, 392, 388), (390, 394, 395, 391), (389, 393, 394, 390), (388, 392, 393, 389), (376, 399, 396, 378), (378, 396, 397, 382), (382, 397, 398, 380), (380, 398, 399, 376), (414, 415, 406, 407, 402, 403, 410, 411), (413, 427, 430, 408), (417, 418, 421, 422), (418, 402, 407, 421), (409, 431, 416, 400), (405, 423, 426, 412), (428, 410, 403, 419), (423, 420, 425, 426), (424, 414, 411, 429), (420, 406, 415, 425), (427, 424, 429, 430), (404, 405, 412, 413, 408, 409, 400, 401), (431, 428, 419, 416), (419, 403, 402, 418), (423, 405, 404, 422), (427, 413, 412, 426), (431, 409, 408, 430), (400, 416, 417, 401), (416, 419, 418, 417), (406, 420, 421, 407), (420, 423, 422, 421), (414, 424, 425, 415), (424, 427, 426, 425), (410, 428, 429, 411), (428, 431, 430, 429), (401, 417, 422, 404), (474, 452, 491, 505), (469, 462, 498, 509), (508, 497, 501, 511), (510, 500, 465, 468), (487, 517, 471, 461), (455, 433, 432, 451), (462, 460, 435, 499, 498), (503, 502, 434, 437, 439), (494, 496, 433, 455, 457), (492, 491, 452, 454, 438), (454, 453, 436, 438), (465, 500, 503, 439, 467), (490, 493, 432, 433, 496, 495), (451, 432, 436, 453), (464, 443, 446, 466), (467, 466, 446, 447), (468, 465, 444, 472), (458, 457, 445, 448), (460, 441, 443, 464), (450, 440, 442, 456), (452, 444, 447, 454), (457, 455, 441, 445), (459, 458, 448, 449), (474, 475, 481, 480), (513, 506, 458, 459), (475, 474, 505, 519), (515, 508, 511, 516), (517, 510, 468, 471), (463, 488, 489, 486, 487, 461), (432, 493, 492, 438, 436), (456, 475, 519, 482), (485, 513, 459, 450), (461, 471, 473, 442), (450, 459, 449, 440), (489, 515, 516, 486), (442, 473, 475, 456), (470, 469, 509, 514), (506, 494, 457, 458), (504, 490, 495, 507), (483, 518, 512, 484), (497, 499, 435, 434, 502, 501), (443, 451, 453, 446), (447, 446, 453, 454), (472, 444, 452, 474), (441, 455, 451, 443), (463, 470, 514, 488), (440, 449, 470, 463), (449, 448, 469, 470), (435, 460, 464, 434), (518, 504, 507, 512), (439, 437, 466, 467), (434, 464, 466, 437), (448, 445, 462, 469), (440, 463, 461, 442), (444, 465, 467, 447), (445, 441, 460, 462), (473, 471, 479, 478), (479, 476, 477, 478), (478, 477, 480, 481), (472, 474, 480, 477), (468, 472, 477, 476), (475, 473, 478, 481), (471, 468, 476, 479), (473, 472, 477, 478), (490, 491, 492, 493), (494, 495, 496), (497, 498, 499), (500, 501, 502, 503), (505, 491, 490, 504), (513, 485, 484, 512), (515, 489, 488, 514), (517, 487, 486, 516), (519, 505, 504, 518), (494, 506, 507, 495), (497, 508, 509, 498), (500, 510, 511, 501), (506, 513, 512, 507), (508, 515, 514, 509), (510, 517, 516, 511), (482, 519, 518, 483), (484, 485, 450, 456, 482, 483), (528, 521, 523, 529), (529, 523, 527, 530), (530, 527, 525, 531), (531, 525, 521, 528), (522, 526, 524, 520), (527, 523, 521, 525), (524, 531, 528, 520), (526, 530, 531, 524), (522, 529, 530, 526), (520, 528, 529, 522), (532, 533, 535, 534, 543, 545, 549, 551, 555, 561, 565, 567), (534, 535, 539, 538), (538, 539, 542, 540, 546, 552, 556, 558, 562, 566, 536), (536, 537, 533, 532), (534, 538, 536, 532), (539, 535, 533, 537), (567, 566, 562, 563), (563, 562, 558, 559), (565, 564, 566, 567), (553, 552, 546, 547), (557, 556, 552, 553), (561, 560, 564, 565), (551, 550, 554, 555), (555, 554, 560, 561), (543, 542, 544, 545), (549, 548, 550, 551), (541, 540, 542, 543), (536, 566, 564, 560, 554, 550, 548, 544, 542, 539, 537), (567, 563, 559, 557, 553, 547, 541, 543, 534, 532), (545, 544, 548, 549), (547, 546, 540, 541), (559, 558, 556, 557), (568, 569, 571, 570), (570, 571, 575, 574), (574, 575, 573, 572), (572, 573, 569, 568), (570, 574, 579, 577), (575, 571, 569, 573), (577, 579, 578, 576), (568, 570, 577, 576), (574, 572, 578, 579), (572, 568, 576, 578), (580, 581, 583, 582), (582, 583, 585, 584), (584, 585, 587, 586), (586, 587, 589, 588), (588, 589, 591, 590), (590, 591, 593, 592), (583, 581, 595, 593, 591, 589, 587, 585), (592, 593, 595, 594), (594, 595, 581, 580), (580, 582, 584, 586, 588, 590, 592, 594), (596, 597, 599, 598), (598, 599, 601, 600), (600, 601, 603, 602), (602, 603, 605, 604), (604, 605, 607, 606), (606, 607, 609, 608), (608, 609, 611, 610), (610, 611, 613, 612), (612, 613, 615, 614), (614, 615, 617, 616), (599, 597, 619, 617, 615, 613, 611, 609, 607, 605, 603, 601), (616, 617, 619, 618), (618, 619, 597, 596), (596, 598, 600, 602, 604, 606, 608, 610, 612, 614, 616, 618), (685, 633, 623, 681), (689, 653, 627, 682), (687, 639, 625, 683), (691, 667, 621, 680), (632, 622, 629, 636), (678, 641, 621, 667), (628, 640, 646, 644), (642, 624, 630, 643), (675, 620, 628, 676), (652, 626, 631, 656), (626, 634, 637, 631), (669, 636, 650, 673), (674, 623, 633, 677), (638, 632, 636, 640), (682, 627, 635, 684), (686, 641, 633, 685), (680, 621, 641, 686), (620, 638, 640, 628), (634, 642, 643, 637), (658, 637, 643, 660), (677, 633, 641, 678), (684, 635, 639, 687), (663, 647, 645, 662), (660, 643, 647, 663), (676, 628, 644, 679), (643, 630, 645, 647), (664, 649, 651, 665), (631, 637, 651, 649), (656, 631, 649, 664), (636, 629, 648, 650), (668, 656, 664, 672), (672, 664, 665, 673), (630, 657, 662, 645), (670, 660, 663, 671), (671, 663, 662, 679), (635, 659, 661, 639), (669, 658, 660, 670), (627, 653, 659, 635), (637, 658, 665, 651), (666, 652, 656, 668), (624, 654, 657, 630), (639, 661, 655, 625), (683, 625, 655, 688), (681, 623, 674, 690), (622, 666, 668, 629), (636, 669, 670, 640), (646, 671, 679, 644), (640, 670, 671, 646), (648, 672, 673, 650), (629, 668, 672, 648), (657, 676, 679, 662), (689, 688, 655, 653), (658, 669, 673, 665), (654, 675, 676, 657), (691, 690, 674, 667), (654, 688, 691, 675), (622, 681, 690, 666), (666, 690, 689, 652), (624, 683, 688, 654), (634, 684, 687, 642), (620, 680, 686, 638), (638, 686, 685, 632), (626, 682, 684, 634), (675, 691, 680, 620), (642, 687, 683, 624), (652, 689, 682, 626), (632, 685, 681, 622), (688, 689, 690, 691), (700, 693, 695, 701), (701, 695, 699, 702), (702, 699, 697, 703), (703, 697, 693, 700), (694, 698, 696, 692), (699, 695, 693, 697), (706, 703, 700, 707), (705, 702, 703, 706), (704, 701, 708, 710), (707, 700, 701, 704), (692, 707, 704, 694), (694, 704, 705, 698), (698, 705, 706, 696), (696, 706, 707, 692), (710, 708, 709, 711), (701, 702, 709, 708), (705, 704, 710, 711), (702, 705, 711, 709), (734, 737, 736, 735), (735, 736, 739, 738), (738, 739, 741, 740), (740, 741, 743, 742), (742, 743, 745, 744), (747, 749, 733, 731), (744, 745, 728, 729), (748, 749, 737, 734), (729, 728, 731, 730), (730, 731, 733, 732), (746, 744, 729, 730), (749, 748, 732, 733), (748, 746, 730, 732), (745, 747, 731, 728), (714, 712, 734, 735), (713, 715, 736, 737), (716, 714, 735, 738), (715, 717, 739, 736), (718, 716, 738, 740), (717, 719, 741, 739), (720, 718, 740, 742), (719, 721, 743, 741), (722, 720, 742, 744), (721, 723, 745, 743), (724, 722, 744, 746), (723, 725, 747, 745), (726, 724, 746, 748), (725, 727, 749, 747), (712, 726, 748, 734), (727, 713, 737, 749), (713, 727, 726, 712), (727, 725, 724, 726), (725, 723, 722, 724), (723, 721, 720, 722), (721, 719, 718, 720), (719, 717, 716, 718), (717, 715, 714, 716), (715, 713, 712, 714), (750, 751, 753, 752), (752, 753, 755, 754), (754, 755, 757, 756), (756, 757, 759, 758), (753, 751, 761, 759, 757, 755), (758, 759, 761, 760), (760, 761, 751, 750), (750, 752, 754, 756, 758, 760), (762, 770, 764), (763, 762, 764, 765), (764, 770, 766), (765, 764, 766, 767), (766, 770, 768), (767, 766, 768, 769), (768, 770, 771), (769, 768, 771, 772), (771, 770, 773), (772, 771, 773, 774), (773, 770, 775), (774, 773, 775, 776), (775, 770, 762), (776, 775, 762, 763), (777, 778, 780, 779), (779, 780, 784, 783), (783, 784, 782, 781), (781, 782, 778, 777), (779, 783, 781, 777), (784, 780, 778, 782)])
me_cylinder_002.polygons.foreach_set('material_index', [0, 0, 0, 0, 0, 0, 0, 0, 0, 0, 0, 0, 0, 0, 0, 0, 0, 0, 0, 0, 0, 0, 0, 0, 0, 0, 0, 0, 0, 0, 0, 0, 0, 0, 0, 0, 0, 0, 0, 0, 0, 0, 0, 0, 0, 0, 0, 0, 0, 0, 0, 0, 0, 0, 0, 0, 0, 0, 0, 0, 0, 0, 0, 0, 0, 0, 0, 0, 0, 0, 0, 0, 0, 0, 0, 0, 0, 0, 0, 0, 0, 0, 0, 0, 0, 0, 0, 0, 0, 0, 0, 0, 0, 0, 0, 0, 0, 0, 0, 0, 0, 0, 0, 0, 0, 0, 0, 0, 0, 0, 0, 0, 0, 0, 0, 0, 0, 0, 0, 0, 0, 0, 0, 0, 0, 0, 0, 0, 0, 0, 0, 0, 0, 0, 0, 0, 0, 0, 0, 0, 0, 0, 0, 0, 0, 0, 0, 0, 0, 0, 0, 0, 0, 0, 0, 0, 0, 0, 0, 0, 0, 0, 0, 0, 0, 0, 0, 0, 0, 0, 0, 0, 0, 0, 0, 0, 0, 0, 0, 0, 0, 0, 0, 0, 0, 0, 0, 0, 0, 0, 1, 1, 1, 1, 1, 1, 1, 1, 1, 1, 1, 1, 1, 1, 1, 1, 1, 1, 1, 1, 1, 1, 1, 1, 1, 1, 1, 1, 1, 1, 1, 0, 0, 0, 0, 0, 0, 0, 0, 0, 0, 0, 0, 0, 0, 0, 0, 0, 0, 0, 0, 0, 0, 0, 0, 0, 0, 1, 1, 1, 1, 1, 1, 1, 1, 1, 1, 1, 1, 1, 1, 1, 1, 1, 1, 1, 1, 1, 1, 1, 1, 1, 1, 0, 0, 0, 0, 0, 0, 0, 0, 0, 0, 0, 0, 0, 0, 0, 0, 0, 0, 0, 0, 0, 0, 0, 0, 0, 0, 0, 0, 0, 0, 0, 0, 0, 0, 0, 0, 0, 0, 0, 0, 0, 0, 0, 0, 0, 0, 0, 1, 1, 1, 1, 1, 1, 1, 1, 1, 1, 1, 1, 1, 1, 1, 1, 1, 1, 1, 1, 1, 1, 0, 0, 0, 0, 0, 0, 0, 0, 0, 0, 0, 0, 0, 0, 0, 0, 0, 0, 0, 0, 0, 0, 0, 0, 0, 0, 0, 0, 0, 0, 0, 0, 0, 0, 0, 0, 0, 0, 0, 0, 0, 0, 0, 0, 0, 0, 0, 0, 0, 0, 0, 0, 0, 0, 0, 0, 0, 0, 0, 0, 0, 0, 0, 0, 0, 0, 0, 0, 0, 0, 0, 0, 0, 0, 0, 0, 0, 0, 0, 0, 0, 0, 0, 0, 0, 0, 0, 0, 0, 0, 0, 0, 0, 0, 0, 0, 0, 0, 0, 0, 0, 0, 0, 0, 0, 0, 0, 1, 1, 1, 1, 1, 1, 1, 1, 1, 1, 1, 1, 1, 1, 1, 1, 1, 1, 1, 1, 1, 1, 1, 1, 1, 1, 1, 1, 1, 1, 1, 1, 0, 0, 0, 0, 0, 0, 0, 0, 0, 0, 0, 0, 0, 0, 0, 0, 0, 0, 0, 0, 1, 1, 1, 1, 1, 1, 1, 1, 1, 1, 1, 1, 1, 1, 1, 1, 1, 1, 1, 1, 1, 1, 1, 1, 1, 1, 1, 1, 1, 1, 1, 1, 1, 1, 1, 1, 1, 1, 1, 1, 1, 1, 1, 1, 1, 1, 1, 1, 1, 1, 1, 1, 1, 1, 1, 1, 1, 1, 1, 1, 1, 1, 1, 1, 1, 1, 1, 1, 1, 1, 1, 1, 1, 1, 1, 1, 1, 1, 1, 1, 1, 1, 0, 0, 0, 0, 0, 0, 0, 0, 0, 0, 0, 0, 0, 0, 0, 0, 0, 0, 1, 1, 1, 1, 1, 1, 1, 1, 1, 1, 1, 1, 1, 1, 1, 1, 1, 1, 1, 1, 1, 1, 1, 1, 1, 1, 1, 1, 1, 1, 1, 1, 1, 1, 1, 1, 1, 1, 0, 0, 0, 0, 0, 0, 0, 0, 0, 0, 0, 0, 0, 0, 0, 0, 0, 0, 0, 0, 0, 0, 2, 2, 2, 2, 2, 2])
_uv = me_cylinder_002.uv_layers.new(name='UVMap')
_uv.uv.foreach_set('vector', [0.375, 0.5, 0.375, 0.75, 0.625, 0.75, 0.625, 0.5, 0.375, 0.75, 0.375, 0.8835, 0.4586, 0.9046, 0.5759, 0.875, 0.625, 0.8286, 0.625, 0.75, 0.625, 0.5, 0.625, 0.75, 0.7036, 0.75, 0.7036, 0.5, 1.0, 0.8739, 1.0, 1.0, 0.9167, 1.0, 0.9167, 0.8739, 0.9167, 0.8739, 0.9167, 1.0, 0.8333, 1.0, 0.8333, 0.8739, 0.8333, 0.8739, 0.8333, 1.0, 0.75, 1.0, 0.75, 0.8739, 0.75, 0.8739, 0.75, 1.0, 0.6667, 1.0, 0.6667, 0.8739, 0.6667, 0.8739, 0.6667, 1.0, 0.5833, 1.0, 0.5833, 0.8739, 0.5833, 0.8739, 0.5833, 1.0, 0.5, 1.0, 0.5, 0.8739, 0.5, 0.8739, 0.5, 1.0, 0.4167, 1.0, 0.4167, 0.8739, 0.4167, 0.8739, 0.4167, 1.0, 0.3333, 1.0, 0.3333, 0.8739, 0.3333, 0.8739, 0.3333, 1.0, 0.25, 1.0, 0.25, 0.8739, 0.25, 0.8739, 0.25, 1.0, 0.1667, 1.0, 0.1667, 0.8739, 0.37, 0.4578, 0.25, 0.49, 0.13, 0.4578, 0.04215, 0.37, 0.01, 0.25, 0.04215, 0.13, 0.13, 0.04215, 0.25, 0.01, 0.37, 0.04215, 0.4578, 0.13, 0.49, 0.25, 0.4578, 0.37, 0.1667, 0.8739, 0.1667, 1.0, 0.08333, 1.0, 0.08333, 0.8739, 0.08333, 0.8739, 0.08333, 1.0, 7.451e-08, 1.0, 7.451e-08, 0.8739, 0.8109, 0.1445, 0.75, 0.1282, 0.75, 0.1282, 0.8109, 0.1445, 0.8109, 0.3555, 0.75, 0.3718, 0.75, 0.49, 0.87, 0.4578, 0.8555, 0.3109, 0.8109, 0.3555, 0.87, 0.4578, 0.9578, 0.37, 0.8718, 0.25, 0.8555, 0.3109, 0.9578, 0.37, 0.99, 0.25, 0.8555, 0.1891, 0.8718, 0.25, 0.99, 0.25, 0.9578, 0.13, 0.8109, 0.1445, 0.8555, 0.1891, 0.9578, 0.13, 0.87, 0.04215, 0.75, 0.1282, 0.8109, 0.1445, 0.87, 0.04215, 0.75, 0.01, 0.6891, 0.1445, 0.75, 0.1282, 0.75, 0.01, 0.63, 0.04215, 0.6445, 0.1891, 0.6891, 0.1445, 0.63, 0.04215, 0.5422, 0.13, 0.6282, 0.25, 0.6445, 0.1891, 0.5422, 0.13, 0.51, 0.25, 0.6445, 0.3109, 0.6282, 0.25, 0.51, 0.25, 0.5422, 0.37, 0.6891, 0.3555, 0.6445, 0.3109, 0.5422, 0.37, 0.63, 0.4578, 0.75, 0.3718, 0.6891, 0.3555, 0.63, 0.4578, 0.75, 0.49, 0.8109, 0.1445, 0.75, 0.1282, 0.75, 0.1282, 0.8109, 0.1445, 0.8555, 0.3109, 0.8718, 0.25, 0.8718, 0.25, 0.8555, 0.3109, 0.6282, 0.25, 0.6445, 0.3109, 0.6445, 0.3109, 0.6282, 0.25, 0.75, 0.1282, 0.6891, 0.1445, 0.6891, 0.1445, 0.75, 0.1282, 0.8718, 0.25, 0.8555, 0.1891, 0.8555, 0.1891, 0.8718, 0.25, 0.6445, 0.3109, 0.6891, 0.3555, 0.6891, 0.3555, 0.6445, 0.3109, 0.75, 0.3718, 0.8109, 0.3555, 0.8109, 0.3555, 0.75, 0.3718, 0.6891, 0.1445, 0.6445, 0.1891, 0.6445, 0.1891, 0.6891, 0.1445, 0.8555, 0.1891, 0.8109, 0.1445, 0.8109, 0.1445, 0.8555, 0.1891, 0.6891, 0.3555, 0.75, 0.3718, 0.75, 0.3718, 0.6891, 0.3555, 0.8109, 0.3555, 0.8555, 0.3109, 0.8555, 0.3109, 0.8109, 0.3555, 0.6445, 0.1891, 0.6282, 0.25, 0.6282, 0.25, 0.6445, 0.1891, 0.6445, 0.1891, 0.6282, 0.25, 0.6282, 0.25, 0.6445, 0.1891, 0.8555, 0.3109, 0.8718, 0.25, 0.8718, 0.25, 0.8555, 0.3109, 0.6282, 0.25, 0.6445, 0.3109, 0.6445, 0.3109, 0.6282, 0.25, 0.75, 0.1282, 0.6891, 0.1445, 0.6891, 0.1445, 0.75, 0.1282, 0.8718, 0.25, 0.8555, 0.1891, 0.8555, 0.1891, 0.8718, 0.25, 0.6445, 0.3109, 0.6891, 0.3555, 0.6891, 0.3555, 0.6445, 0.3109, 0.75, 0.3718, 0.8109, 0.3555, 0.8109, 0.3555, 0.75, 0.3718, 0.6891, 0.1445, 0.6445, 0.1891, 0.6445, 0.1891, 0.6891, 0.1445, 0.8555, 0.1891, 0.8109, 0.1445, 0.8109, 0.1445, 0.8555, 0.1891, 0.6891, 0.3555, 0.75, 0.3718, 0.75, 0.3718, 0.6891, 0.3555, 0.8109, 0.3555, 0.8555, 0.3109, 0.8555, 0.3109, 0.8109, 0.3555, 0.6445, 0.1891, 0.6282, 0.25, 0.6282, 0.25, 0.6445, 0.1891, 0.6965, 0.1574, 0.6574, 0.1965, 0.6574, 0.1965, 0.6965, 0.1574, 0.8109, 0.1445, 0.75, 0.1282, 0.75, 0.1282, 0.8109, 0.1445, 0.8555, 0.3109, 0.8718, 0.25, 0.8718, 0.25, 0.8555, 0.3109, 0.6282, 0.25, 0.6445, 0.3109, 0.6445, 0.3109, 0.6282, 0.25, 0.75, 0.1282, 0.6891, 0.1445, 0.6891, 0.1445, 0.75, 0.1282, 0.8718, 0.25, 0.8555, 0.1891, 0.8555, 0.1891, 0.8718, 0.25, 0.6445, 0.3109, 0.6891, 0.3555, 0.6891, 0.3555, 0.6445, 0.3109, 0.75, 0.3718, 0.8109, 0.3555, 0.8109, 0.3555, 0.75, 0.3718, 0.6891, 0.1445, 0.6445, 0.1891, 0.6445, 0.1891, 0.6891, 0.1445, 0.8555, 0.1891, 0.8109, 0.1445, 0.8109, 0.1445, 0.8555, 0.1891, 0.6891, 0.3555, 0.75, 0.3718, 0.75, 0.3718, 0.6891, 0.3555, 0.8109, 0.3555, 0.8555, 0.3109, 0.8555, 0.3109, 0.8109, 0.3555, 0.8035, 0.3426, 0.75, 0.357, 0.75, 0.3718, 0.8109, 0.3555, 0.8426, 0.3035, 0.8035, 0.3426, 0.8109, 0.3555, 0.8555, 0.3109, 0.857, 0.25, 0.8426, 0.3035, 0.8555, 0.3109, 0.8718, 0.25, 0.8426, 0.1965, 0.857, 0.25, 0.8718, 0.25, 0.8555, 0.1891, 0.8035, 0.1574, 0.8426, 0.1965, 0.8555, 0.1891, 0.8109, 0.1445, 0.75, 0.143, 0.8035, 0.1574, 0.8109, 0.1445, 0.75, 0.1282, 0.6965, 0.1574, 0.75, 0.143, 0.75, 0.1282, 0.6891, 0.1445, 0.6574, 0.1965, 0.6965, 0.1574, 0.6891, 0.1445, 0.6445, 0.1891, 0.643, 0.25, 0.6574, 0.1965, 0.6445, 0.1891, 0.6282, 0.25, 0.6574, 0.3035, 0.643, 0.25, 0.6282, 0.25, 0.6445, 0.3109, 0.6965, 0.3426, 0.6574, 0.3035, 0.6445, 0.3109, 0.6891, 0.3555, 0.75, 0.357, 0.6965, 0.3426, 0.6891, 0.3555, 0.75, 0.3718, 0.75, 0.357, 0.8035, 0.3426, 0.8426, 0.3035, 0.857, 0.25, 0.8426, 0.1965, 0.8035, 0.1574, 0.75, 0.143, 0.6965, 0.1574, 0.6574, 0.1965, 0.643, 0.25, 0.6574, 0.3035, 0.6965, 0.3426, 0.8426, 0.1965, 0.8035, 0.1574, 0.8035, 0.1574, 0.8426, 0.1965, 0.6965, 0.3426, 0.75, 0.357, 0.75, 0.357, 0.6965, 0.3426, 0.8035, 0.3426, 0.8426, 0.3035, 0.8426, 0.3035, 0.8035, 0.3426, 0.6574, 0.1965, 0.643, 0.25, 0.643, 0.25, 0.6574, 0.1965, 0.8035, 0.1574, 0.75, 0.143, 0.75, 0.143, 0.8035, 0.1574, 0.8426, 0.3035, 0.857, 0.25, 0.857, 0.25, 0.8426, 0.3035, 0.643, 0.25, 0.6574, 0.3035, 0.6574, 0.3035, 0.643, 0.25, 0.75, 0.143, 0.6965, 0.1574, 0.6965, 0.1574, 0.75, 0.143, 0.857, 0.25, 0.8426, 0.1965, 0.8426, 0.1965, 0.857, 0.25, 0.6574, 0.3035, 0.6965, 0.3426, 0.6965, 0.3426, 0.6574, 0.3035, 0.75, 0.357, 0.8035, 0.3426, 0.8035, 0.3426, 0.75, 0.357, 0.08333, 0.5, 0.08333, 0.7671, 7.451e-08, 0.7671, 7.451e-08, 0.5, 0.1667, 0.5, 0.1667, 0.7671, 0.08333, 0.7671, 0.08333, 0.5, 0.25, 0.5, 0.25, 0.7671, 0.1667, 0.7671, 0.1667, 0.5, 0.3333, 0.5, 0.3333, 0.7671, 0.25, 0.7671, 0.25, 0.5, 0.4167, 0.5, 0.4167, 0.7671, 0.3333, 0.7671, 0.3333, 0.5, 0.5, 0.5, 0.5, 0.7671, 0.4167, 0.7671, 0.4167, 0.5, 0.5833, 0.5, 0.5833, 0.7671, 0.5, 0.7671, 0.5, 0.5, 0.6667, 0.5, 0.6667, 0.7671, 0.5833, 0.7671, 0.5833, 0.5, 0.75, 0.5, 0.75, 0.7671, 0.6667, 0.7671, 0.6667, 0.5, 0.8333, 0.5, 0.8333, 0.7671, 0.75, 0.7671, 0.75, 0.5, 0.9167, 0.5, 0.9167, 0.7671, 0.8333, 0.7671, 0.8333, 0.5, 1.0, 0.5, 1.0, 0.7671, 0.9167, 0.7671, 0.9167, 0.5, 0.08333, 0.7671, 0.08333, 0.8739, 7.451e-08, 0.8739, 7.451e-08, 0.7671, 0.1667, 0.7671, 0.1667, 0.7791, 0.119, 0.7791, 0.119, 0.8655, 0.1667, 0.8655, 0.1667, 0.8739, 0.08333, 0.8739, 0.08333, 0.7671, 0.25, 0.7671, 0.25, 0.7791, 0.1667, 0.7791, 0.1667, 0.7671, 0.3333, 0.7671, 0.3333, 0.8739, 0.25, 0.8739, 0.25, 0.8655, 0.3094, 0.8655, 0.3094, 0.7791, 0.25, 0.7791, 0.25, 0.7671, 0.4167, 0.7671, 0.4167, 0.8739, 0.3333, 0.8739, 0.3333, 0.7671, 0.5, 0.7671, 0.5, 0.8739, 0.4167, 0.8739, 0.4167, 0.7671, 0.5833, 0.7671, 0.5833, 0.8739, 0.5, 0.8739, 0.5, 0.7671, 0.6667, 0.7671, 0.6667, 0.8739, 0.5833, 0.8739, 0.5833, 0.7671, 0.75, 0.7671, 0.75, 0.8739, 0.6667, 0.8739, 0.6667, 0.7671, 0.8333, 0.7671, 0.8333, 0.8739, 0.75, 0.8739, 0.75, 0.7671, 0.9167, 0.7671, 0.9167, 0.8739, 0.8333, 0.8739, 0.8333, 0.7671, 1.0, 0.7671, 1.0, 0.8739, 0.9167, 0.8739, 0.9167, 0.7671, 0.1667, 0.8655, 0.25, 0.8655, 0.25, 0.8739, 0.1667, 0.8739, 0.375, 0.3665, 0.375, 0.5, 0.625, 0.5, 0.625, 0.4214, 0.5759, 0.375, 0.4586, 0.3454, 0.2415, 0.75, 0.375, 0.75, 0.375, 0.5, 0.2415, 0.5, 1.0, 0.5, 1.0, 1.0, 0.9167, 1.0, 0.9167, 0.5, 0.9167, 0.5, 0.9167, 1.0, 0.8333, 1.0, 0.8333, 0.5, 0.8333, 0.5, 0.8333, 1.0, 0.75, 1.0, 0.75, 0.5, 0.75, 0.5, 0.75, 1.0, 0.6667, 1.0, 0.6667, 0.5, 0.6667, 0.5, 0.6667, 1.0, 0.5833, 1.0, 0.5833, 0.5, 0.5833, 0.5, 0.5833, 1.0, 0.5, 1.0, 0.5, 0.5, 0.5, 0.5, 0.5, 1.0, 0.4167, 1.0, 0.4167, 0.5, 0.4167, 0.5, 0.4167, 1.0, 0.3333, 1.0, 0.3333, 0.5, 0.3333, 0.5, 0.3333, 1.0, 0.25, 1.0, 0.25, 0.5, 0.25, 0.5, 0.25, 1.0, 0.1667, 1.0, 0.1667, 0.5, 0.37, 0.4578, 0.25, 0.49, 0.13, 0.4578, 0.04215, 0.37, 0.01, 0.25, 0.04215, 0.13, 0.13, 0.04215, 0.25, 0.01, 0.37, 0.04215, 0.4578, 0.13, 0.49, 0.25, 0.4578, 0.37, 0.1667, 0.5, 0.1667, 1.0, 0.08333, 1.0, 0.08333, 0.5, 0.08333, 0.5, 0.08333, 1.0, 7.451e-08, 1.0, 7.451e-08, 0.5, 0.75, 0.49, 0.87, 0.4578, 0.9578, 0.37, 0.99, 0.25, 0.9578, 0.13, 0.87, 0.04215, 0.75, 0.01, 0.63, 0.04215, 0.5422, 0.13, 0.51, 0.25, 0.5422, 0.37, 0.63, 0.4578, 0.375, 0.8008, 0.375, 0.9492, 0.4258, 1.0, 0.5742, 1.0, 0.625, 0.9492, 0.625, 0.8008, 0.5742, 0.75, 0.4258, 0.75, 0.375, 0.8008, 0.4258, 0.75, 0.5742, 0.75, 0.625, 0.8008, 0.625, 0.9492, 0.5742, 1.0, 0.4258, 1.0, 0.375, 0.9492, 0.375, 0.9492, 0.375, 0.8008, 0.375, 0.8008, 0.375, 0.9492, 0.4258, 1.0, 0.375, 0.9492, 0.375, 0.9492, 0.4258, 1.0, 0.625, 0.9492, 0.5742, 1.0, 0.5742, 1.0, 0.625, 0.9492, 0.5742, 0.75, 0.625, 0.8008, 0.625, 0.8008, 0.5742, 0.75, 0.375, 0.8008, 0.4258, 0.75, 0.4258, 0.75, 0.375, 0.8008, 0.5742, 1.0, 0.4258, 1.0, 0.4258, 1.0, 0.5742, 1.0, 0.625, 0.8008, 0.625, 0.9492, 0.625, 0.9492, 0.625, 0.8008, 0.4258, 0.75, 0.5742, 0.75, 0.5742, 0.75, 0.4258, 0.75, 0.375, 0.1782, 0.625, 0.1782, 0.625, 0.25, 0.375, 0.25, 0.375, 0.25, 0.625, 0.25, 0.625, 0.5, 0.375, 0.5, 0.375, 0.6649, 0.625, 0.6649, 0.625, 0.75, 0.375, 0.75, 0.375, 0.75, 0.625, 0.75, 0.625, 1.0, 0.375, 1.0, 0.375, 0.0, 0.375, 0.08513, 0.375, 0.08513, 0.375, 0.0, 0.625, 0.6649, 0.875, 0.6649, 0.875, 0.75, 0.625, 0.75, 0.625, 0.6435, 0.875, 0.6435, 0.875, 0.6649, 0.625, 0.6649, 0.125, 0.6435, 0.375, 0.6435, 0.375, 0.6649, 0.125, 0.6649, 0.375, 0.6435, 0.625, 0.6435, 0.625, 0.6649, 0.375, 0.6649, 0.375, 0.0, 0.625, 0.0, 0.625, 0.08513, 0.375, 0.08513, 0.125, 0.6649, 0.375, 0.6649, 0.375, 0.75, 0.125, 0.75, 0.375, 0.6649, 0.375, 0.75, 0.375, 0.75, 0.375, 0.6649, 0.375, 0.75, 0.375, 1.0, 0.375, 1.0, 0.375, 0.75, 0.125, 0.6649, 0.375, 0.6649, 0.375, 0.6649, 0.125, 0.6649, 0.375, 0.5718, 0.625, 0.5718, 0.625, 0.6435, 0.375, 0.6435, 0.375, 0.6435, 0.125, 0.6435, 0.125, 0.6435, 0.375, 0.6435, 0.625, 0.5718, 0.875, 0.5718, 0.875, 0.6435, 0.625, 0.6435, 0.375, 0.08513, 0.625, 0.08513, 0.625, 0.1065, 0.375, 0.1065, 0.625, 0.5, 0.875, 0.5, 0.875, 0.5718, 0.625, 0.5718, 0.125, 0.5, 0.375, 0.5, 0.375, 0.5718, 0.125, 0.5718, 0.375, 0.5, 0.625, 0.5, 0.625, 0.5718, 0.375, 0.5718, 0.375, 0.1065, 0.625, 0.1065, 0.625, 0.1782, 0.375, 0.1782, 0.125, 0.6036, 0.375, 0.6036, 0.375, 0.6435, 0.125, 0.6435, 0.375, 0.1065, 0.375, 0.1782, 0.375, 0.1464, 0.375, 0.1065, 0.125, 0.5718, 0.375, 0.5718, 0.375, 0.6036, 0.125, 0.6036, 0.375, 0.5718, 0.375, 0.6435, 0.375, 0.6435, 0.375, 0.6036, 1.0, 0.5, 1.0, 1.0, 0.9167, 1.0, 0.9167, 0.5, 0.9167, 0.5, 0.9167, 1.0, 0.8333, 1.0, 0.8333, 0.5, 0.8333, 0.5, 0.8333, 1.0, 0.75, 1.0, 0.75, 0.5, 0.75, 0.5, 0.75, 1.0, 0.6667, 1.0, 0.6667, 0.5, 0.6667, 0.5, 0.6667, 1.0, 0.5833, 1.0, 0.5833, 0.5, 0.5833, 0.5, 0.5833, 1.0, 0.5, 1.0, 0.5, 0.5, 0.5, 0.5, 0.5, 1.0, 0.4167, 1.0, 0.4167, 0.5, 0.4167, 0.5, 0.4167, 1.0, 0.3333, 1.0, 0.3333, 0.5, 0.3333, 0.5, 0.3333, 1.0, 0.25, 1.0, 0.25, 0.5, 0.25, 0.5, 0.25, 1.0, 0.1667, 1.0, 0.1667, 0.5, 0.37, 0.4578, 0.25, 0.49, 0.13, 0.4578, 0.04215, 0.37, 0.01, 0.25, 0.04215, 0.13, 0.13, 0.04215, 0.25, 0.01, 0.37, 0.04215, 0.4578, 0.13, 0.49, 0.25, 0.4578, 0.37, 0.1667, 0.5, 0.1667, 1.0, 0.08333, 1.0, 0.08333, 0.5, 0.08333, 0.5, 0.08333, 1.0, 7.451e-08, 1.0, 7.451e-08, 0.5, 0.75, 0.49, 0.87, 0.4578, 0.9578, 0.37, 0.99, 0.25, 0.9578, 0.13, 0.87, 0.04215, 0.75, 0.01, 0.63, 0.04215, 0.5422, 0.13, 0.51, 0.25, 0.5422, 0.37, 0.63, 0.4578, 0.375, 0.0, 0.625, 0.0, 0.625, 0.25, 0.375, 0.25, 0.875, 0.5, 0.625, 0.5, 0.625, 0.5, 0.875, 0.5, 0.375, 0.5, 0.625, 0.5, 0.625, 0.75, 0.375, 0.75, 0.375, 0.75, 0.625, 0.75, 0.625, 1.0, 0.375, 1.0, 0.125, 0.5, 0.375, 0.5, 0.375, 0.75, 0.125, 0.75, 0.625, 0.5, 0.875, 0.5, 0.875, 0.75, 0.625, 0.75, 0.375, 0.25, 0.625, 0.25, 0.625, 0.5, 0.375, 0.5, 0.375, 0.25, 0.625, 0.25, 0.625, 0.25, 0.375, 0.25, 0.625, 0.5, 0.375, 0.5, 0.375, 0.5, 0.625, 0.5, 0.375, 0.5, 0.125, 0.5, 0.125, 0.5, 0.375, 0.5, 0.625, 0.2947, 0.625, 0.4553, 0.625, 0.4553, 0.625, 0.2947, 0.375, 0.2953, 0.4203, 0.25, 0.5003, 0.25, 0.5803, 0.25, 0.625, 0.2947, 0.625, 0.4553, 0.5803, 0.5, 0.5003, 0.5, 0.4203, 0.5, 0.375, 0.4547, 0.5803, 0.5, 0.5003, 0.5, 0.5003, 0.5, 0.5803, 0.5, 0.3946, 0.3035, 0.3946, 0.4465, 0.4247, 0.4794, 0.5026, 0.477, 0.5679, 0.4691, 0.6037, 0.4387, 0.6037, 0.3113, 0.5679, 0.2809, 0.5026, 0.273, 0.4247, 0.2706, 0.5003, 0.25, 0.5803, 0.25, 0.5803, 0.25, 0.5003, 0.25, 0.5003, 0.5, 0.4203, 0.5, 0.4203, 0.5, 0.5003, 0.5, 0.5003, 0.25, 0.5803, 0.25, 0.5803, 0.25, 0.5003, 0.25, 0.4203, 0.5, 0.375, 0.4547, 0.375, 0.4547, 0.4203, 0.5, 0.4203, 0.25, 0.5003, 0.25, 0.5003, 0.25, 0.4203, 0.25, 0.625, 0.4553, 0.5803, 0.5, 0.5803, 0.5, 0.625, 0.4553, 0.375, 0.4547, 0.375, 0.2953, 0.375, 0.2953, 0.375, 0.4547, 0.375, 0.2953, 0.4203, 0.25, 0.4203, 0.25, 0.375, 0.2953, 0.625, 0.4553, 0.5803, 0.5, 0.5803, 0.5, 0.625, 0.4553, 0.5803, 0.25, 0.625, 0.2947, 0.625, 0.2947, 0.5803, 0.25, 0.5003, 0.5, 0.5803, 0.5, 0.5803, 0.5, 0.5003, 0.5, 0.625, 0.4553, 0.625, 0.4553, 0.625, 0.4553, 0.625, 0.4553, 0.625, 0.2947, 0.625, 0.4553, 0.625, 0.4553, 0.625, 0.2947, 0.625, 0.2947, 0.625, 0.2947, 0.625, 0.2947, 0.625, 0.2947, 0.625, 0.2947, 0.625, 0.4553, 0.625, 0.4553, 0.625, 0.2947, 0.0, 0.0, 0.0, 0.0, 0.0, 0.0, 0.0, 0.0, 0.5679, 0.2809, 0.6037, 0.3113, 0.625, 0.2947, 0.5803, 0.25, 0.6037, 0.3113, 0.6037, 0.4387, 0.625, 0.4553, 0.625, 0.2947, 0.6037, 0.4387, 0.5679, 0.4691, 0.5803, 0.5, 0.625, 0.4553, 0.3946, 0.4465, 0.3946, 0.3035, 0.375, 0.2953, 0.375, 0.4547, 0.3946, 0.3035, 0.4247, 0.2706, 0.4203, 0.25, 0.375, 0.2953, 0.4247, 0.2706, 0.5026, 0.273, 0.5003, 0.25, 0.4203, 0.25, 0.5026, 0.477, 0.4247, 0.4794, 0.4203, 0.5, 0.5003, 0.5, 0.4247, 0.4794, 0.3946, 0.4465, 0.375, 0.4547, 0.4203, 0.5, 0.5026, 0.273, 0.5679, 0.2809, 0.5803, 0.25, 0.5003, 0.25, 0.5679, 0.4691, 0.5026, 0.477, 0.5003, 0.5, 0.5803, 0.5, 0.5803, 0.25, 0.625, 0.2947, 0.625, 0.2947, 0.5803, 0.25, 0.4094, 0.7693, 0.5906, 0.7693, 0.5906, 0.9807, 0.4094, 0.9807, 0.4094, 0.5033, 0.5906, 0.5033, 0.5906, 0.7467, 0.4094, 0.7467, 0.6443, 0.5033, 0.8557, 0.5033, 0.8557, 0.7467, 0.6443, 0.7467, 0.4094, 0.003347, 0.5906, 0.003347, 0.5906, 0.2467, 0.4094, 0.2467, 0.4094, 0.2693, 0.5906, 0.2693, 0.5906, 0.4807, 0.4094, 0.4807, 0.1443, 0.7467, 0.1443, 0.75, 0.125, 0.7467, 0.5906, 0.9807, 0.625, 0.9807, 0.5906, 1.0, 0.1443, 0.5033, 0.125, 0.5033, 0.1443, 0.5, 0.625, 0.2693, 0.5906, 0.25, 0.5906, 0.25, 0.3557, 0.7467, 0.375, 0.7467, 0.3557, 0.75, 0.625, 0.7693, 0.5906, 0.75, 0.5906, 0.75, 0.3557, 0.5033, 0.3557, 0.5, 0.375, 0.5033, 0.625, 0.5033, 0.5906, 0.5, 0.5906, 0.5, 0.1443, 0.5033, 0.1443, 0.7467, 0.125, 0.7467, 0.125, 0.5033, 0.4094, 0.0, 0.5906, 0.0, 0.5906, 0.003347, 0.4094, 0.003347, 0.625, 0.003347, 0.625, 0.2467, 0.5906, 0.2467, 0.5906, 0.003347, 0.5906, 0.2693, 0.4094, 0.2693, 0.4094, 0.2467, 0.5906, 0.2467, 0.3557, 0.5033, 0.1443, 0.5033, 0.1443, 0.5, 0.3557, 0.5, 0.625, 0.2693, 0.625, 0.4807, 0.5906, 0.4807, 0.5906, 0.2693, 0.5906, 0.5033, 0.4094, 0.5033, 0.4094, 0.4807, 0.5906, 0.4807, 0.3557, 0.7467, 0.3557, 0.5033, 0.4094, 0.5033, 0.4094, 0.7467, 0.6443, 0.5033, 0.6443, 0.7467, 0.5906, 0.7467, 0.5906, 0.5033, 0.5906, 0.7693, 0.4094, 0.7693, 0.4094, 0.7467, 0.5906, 0.7467, 0.1443, 0.7467, 0.3557, 0.7467, 0.3557, 0.75, 0.1443, 0.75, 0.625, 0.7693, 0.625, 0.9807, 0.5906, 0.9807, 0.5906, 0.7693, 0.1443, 0.5033, 0.3557, 0.5033, 0.3557, 0.7467, 0.1443, 0.7467, 0.3911, 0.7672, 0.6089, 0.7672, 0.6089, 0.9828, 0.3911, 0.9828, 0.3954, 0.5039, 0.6046, 0.5043, 0.6046, 0.7457, 0.3954, 0.7461, 0.6422, 0.5039, 0.8578, 0.5039, 0.8578, 0.7461, 0.6422, 0.7461, 0.3954, 0.003884, 0.6046, 0.004262, 0.6046, 0.2457, 0.3954, 0.2461, 0.3911, 0.2672, 0.6089, 0.2672, 0.6089, 0.4828, 0.3911, 0.4828, 0.375, 0.002983, 0.3911, 0.0, 0.4079, 0.0, 0.6089, 0.0, 0.625, 0.00386, 0.6171, 0.0, 0.375, 0.247, 0.375, 0.2439, 0.3911, 0.25, 0.625, 0.2461, 0.6089, 0.25, 0.6171, 0.25, 0.3578, 0.747, 0.375, 0.7439, 0.3578, 0.75, 0.6349, 0.7672, 0.6089, 0.75, 0.6171, 0.75, 0.3849, 0.4828, 0.3911, 0.5, 0.4079, 0.5, 0.6349, 0.4828, 0.6171, 0.5, 0.6089, 0.5, 0.1422, 0.503, 0.1422, 0.747, 0.125, 0.7439, 0.125, 0.5061, 0.3911, 0.0, 0.6089, 0.0, 0.6046, 0.004262, 0.3954, 0.003884, 0.625, 0.00386, 0.625, 0.2461, 0.6046, 0.2457, 0.6046, 0.004262, 0.6089, 0.2672, 0.3911, 0.2672, 0.3954, 0.2461, 0.6046, 0.2457, 0.3578, 0.503, 0.1422, 0.503, 0.1422, 0.5, 0.3578, 0.5, 0.625, 0.2672, 0.625, 0.4828, 0.6089, 0.4828, 0.6089, 0.2672, 0.6046, 0.5043, 0.3954, 0.5039, 0.3911, 0.4828, 0.6089, 0.4828, 0.3578, 0.747, 0.3578, 0.503, 0.3954, 0.5039, 0.3954, 0.7461, 0.6422, 0.5039, 0.6422, 0.7461, 0.6046, 0.7457, 0.6046, 0.5043, 0.6089, 0.7672, 0.3911, 0.7672, 0.3954, 0.7461, 0.6046, 0.7457, 0.1422, 0.747, 0.3578, 0.747, 0.3578, 0.75, 0.1422, 0.75, 0.625, 0.7672, 0.625, 0.9828, 0.6089, 0.9828, 0.6089, 0.7672, 0.1422, 0.503, 0.3578, 0.503, 0.3578, 0.747, 0.1422, 0.747, 0.375, 0.7578, 0.6149, 0.7578, 0.6149, 0.9922, 0.375, 0.9922, 0.6444, 0.5, 0.8556, 0.5, 0.8556, 0.5, 0.6444, 0.5, 0.6463, 0.7199, 0.6463, 0.5, 0.6463, 0.5, 0.6463, 0.7199, 0.8537, 0.5, 0.8537, 0.7199, 0.8537, 0.7199, 0.8537, 0.5, 0.3856, 0.007821, 0.6145, 0.007821, 0.6145, 0.25, 0.3857, 0.25, 0.8556, 0.5, 0.8537, 0.5, 0.8537, 0.5, 0.8556, 0.5, 0.6444, 0.5, 0.6463, 0.5, 0.6328, 0.5, 0.6322, 0.5, 0.3857, 0.5, 0.6145, 0.5, 0.6145, 0.7422, 0.3856, 0.7422, 0.8537, 0.5, 0.8556, 0.5, 0.8678, 0.5, 0.8672, 0.5, 0.8679, 0.5, 0.6321, 0.5, 0.6317, 0.5, 0.8683, 0.5, 0.3679, 0.5, 0.1321, 0.5, 0.1317, 0.5, 0.3683, 0.5, 0.375, 0.2567, 0.3922, 0.25, 0.6066, 0.25, 0.625, 0.2567, 0.625, 0.4933, 0.6066, 0.5, 0.3922, 0.5, 0.375, 0.4933, 0.5872, 0.5, 0.4176, 0.5, 0.3922, 0.5, 0.6066, 0.5, 0.1328, 0.5, 0.1321, 0.5, 0.3679, 0.5, 0.3672, 0.5, 0.8448, 0.7287, 0.6552, 0.7287, 0.6551, 0.7287, 0.8449, 0.7287, 0.6145, 0.5, 0.3857, 0.5, 0.4176, 0.5, 0.5872, 0.5, 0.6145, 0.25, 0.5872, 0.25, 0.4176, 0.25, 0.3857, 0.25, 0.6463, 0.5, 0.8537, 0.5, 0.8537, 0.7199, 0.8449, 0.7287, 0.6551, 0.7287, 0.6463, 0.7199, 0.4176, 0.25, 0.5872, 0.25, 0.6066, 0.25, 0.3922, 0.25, 0.8556, 0.5, 0.6444, 0.5, 0.6321, 0.5, 0.8679, 0.5, 0.6463, 0.5, 0.6444, 0.5, 0.8556, 0.5, 0.8537, 0.5, 0.6463, 0.5, 0.6463, 0.7199, 0.6328, 0.7332, 0.6328, 0.5, 0.6463, 0.5, 0.6444, 0.5, 0.6444, 0.5, 0.6463, 0.5, 0.6552, 0.7287, 0.8448, 0.7287, 0.8582, 0.7422, 0.6418, 0.7422, 0.8537, 0.7199, 0.8537, 0.5, 0.8672, 0.5, 0.8672, 0.7332, 0.6149, 0.0, 0.625, 0.007821, 0.625, 0.01681, 0.6145, 0.0, 0.625, 0.7332, 0.625, 0.7422, 0.6149, 0.75, 0.6145, 0.75, 0.1328, 0.5, 0.1328, 0.75, 0.125, 0.7422, 0.125, 0.5, 0.375, 0.0, 0.6149, 0.0, 0.6145, 0.007821, 0.3856, 0.007821, 0.625, 0.01681, 0.625, 0.25, 0.6145, 0.25, 0.6145, 0.007821, 0.3672, 0.75, 0.3672, 0.5, 0.3857, 0.5, 0.3856, 0.7422, 0.6328, 0.5, 0.6328, 0.7332, 0.6145, 0.7422, 0.6145, 0.5, 0.6149, 0.7578, 0.375, 0.7578, 0.3856, 0.7422, 0.6145, 0.7422, 0.625, 0.7668, 0.625, 0.9832, 0.6149, 0.9922, 0.6149, 0.7578, 0.3672, 0.5, 0.3679, 0.5, 0.4176, 0.5, 0.3857, 0.5, 0.6322, 0.5, 0.6328, 0.5, 0.6145, 0.5, 0.5872, 0.5, 0.125, 0.5, 0.125, 0.5, 0.1321, 0.5, 0.1328, 0.5, 0.5872, 0.25, 0.6145, 0.25, 0.625, 0.25, 0.625, 0.25, 0.5872, 0.5, 0.6066, 0.5, 0.6317, 0.5, 0.6321, 0.5, 0.6066, 0.25, 0.5872, 0.25, 0.625, 0.25, 0.625, 0.25, 0.1317, 0.5, 0.1321, 0.5, 0.125, 0.5, 0.125, 0.5, 0.3679, 0.5, 0.3683, 0.5, 0.3922, 0.5, 0.4176, 0.5, 0.8582, 0.7422, 0.8448, 0.7287, 0.8537, 0.7199, 0.8672, 0.7332, 0.6552, 0.7287, 0.6418, 0.7422, 0.6328, 0.7332, 0.6463, 0.7199, 0.6551, 0.7287, 0.6552, 0.7287, 0.6463, 0.7199, 0.6463, 0.7199, 0.8537, 0.7199, 0.8537, 0.7199, 0.8448, 0.7287, 0.8449, 0.7287, 0.1328, 0.5, 0.3672, 0.5, 0.3672, 0.75, 0.1328, 0.75, 0.5623, 0.0, 0.625, 0.0, 0.625, 0.25, 0.5623, 0.25, 0.5623, 0.25, 0.625, 0.25, 0.625, 0.5, 0.5623, 0.5, 0.5623, 0.5, 0.625, 0.5, 0.625, 0.75, 0.5623, 0.75, 0.5623, 0.75, 0.625, 0.75, 0.625, 1.0, 0.5623, 1.0, 0.125, 0.5, 0.375, 0.5, 0.375, 0.75, 0.125, 0.75, 0.625, 0.5, 0.875, 0.5, 0.875, 0.75, 0.625, 0.75, 0.4126, 0.75, 0.4502, 0.75, 0.4502, 1.0, 0.4126, 1.0, 0.4126, 0.5, 0.4502, 0.5, 0.4502, 0.75, 0.4126, 0.75, 0.4126, 0.25, 0.4502, 0.25, 0.4502, 0.5, 0.4126, 0.5, 0.4126, 0.0, 0.4502, 0.0, 0.4502, 0.25, 0.4126, 0.25, 0.4502, 0.75, 0.4996, 0.75, 0.4996, 1.0, 0.4502, 1.0, 0.4502, 0.5, 0.4996, 0.5, 0.4996, 0.75, 0.4502, 0.75, 0.4502, 0.25, 0.4996, 0.25, 0.4996, 0.5, 0.4502, 0.5, 0.4502, 0.0, 0.4996, 0.0, 0.4996, 0.25, 0.4502, 0.25, 0.4996, 0.75, 0.5623, 0.75, 0.5623, 1.0, 0.4996, 1.0, 0.4996, 0.5, 0.5623, 0.5, 0.5623, 0.75, 0.4996, 0.75, 0.4996, 0.25, 0.5623, 0.25, 0.5623, 0.5, 0.4996, 0.5, 0.4996, 0.0, 0.5623, 0.0, 0.5623, 0.25, 0.4996, 0.25, 0.375, 0.0, 0.4126, 0.0, 0.4126, 0.25, 0.375, 0.25, 0.375, 0.25, 0.4126, 0.25, 0.4126, 0.5, 0.375, 0.5, 0.375, 0.5, 0.4126, 0.5, 0.4126, 0.75, 0.375, 0.75, 0.375, 0.75, 0.4126, 0.75, 0.4126, 1.0, 0.375, 1.0, 0.625, 0.5209, 0.6427, 0.5, 0.8573, 0.5, 0.875, 0.5209, 0.875, 0.7291, 0.8573, 0.75, 0.6427, 0.75, 0.625, 0.7291, 0.375, 0.5213, 0.4583, 0.5212, 0.4583, 0.7288, 0.375, 0.7288, 0.4583, 0.02119, 0.5417, 0.02111, 0.5417, 0.2289, 0.4583, 0.2288, 0.5417, 0.02111, 0.625, 0.02088, 0.625, 0.2291, 0.5417, 0.2289, 0.375, 0.7677, 0.4583, 0.7677, 0.4583, 0.9823, 0.375, 0.9823, 0.375, 0.2677, 0.4583, 0.2677, 0.4583, 0.4823, 0.375, 0.4823, 0.5417, 0.7677, 0.625, 0.7677, 0.625, 0.9823, 0.5417, 0.9823, 0.4583, 0.2677, 0.5417, 0.2677, 0.5417, 0.4823, 0.4583, 0.4823, 0.5417, 0.5211, 0.625, 0.5209, 0.625, 0.7291, 0.5417, 0.7289, 0.5417, 0.2677, 0.625, 0.2677, 0.625, 0.4823, 0.5417, 0.4823, 0.4583, 0.5212, 0.5417, 0.5211, 0.5417, 0.7289, 0.4583, 0.7288, 0.125, 0.5213, 0.1427, 0.5, 0.3573, 0.5, 0.375, 0.5213, 0.375, 0.7288, 0.3573, 0.75, 0.1427, 0.75, 0.125, 0.7288, 0.4583, 0.7677, 0.5417, 0.7677, 0.5417, 0.9823, 0.4583, 0.9823, 0.5417, 0.9823, 0.625, 0.9823, 0.625, 1.0, 0.5437, 1.0, 0.4583, 0.2677, 0.375, 0.2677, 0.375, 0.2287, 0.4583, 0.2288, 0.4583, 0.5212, 0.375, 0.5213, 0.375, 0.4823, 0.4583, 0.4823, 0.4583, 0.7677, 0.375, 0.7677, 0.375, 0.7288, 0.4583, 0.7288, 0.375, 0.9823, 0.4583, 0.9823, 0.4583, 1.0, 0.3761, 1.0, 0.4583, 0.9823, 0.5417, 0.9823, 0.5417, 1.0, 0.4595, 1.0, 0.625, 0.2677, 0.5417, 0.2677, 0.5417, 0.2289, 0.625, 0.2291, 0.5417, 0.2677, 0.4583, 0.2677, 0.4583, 0.2288, 0.5417, 0.2289, 0.625, 0.5209, 0.5417, 0.5211, 0.5417, 0.4823, 0.625, 0.4823, 0.5417, 0.5211, 0.4583, 0.5212, 0.4583, 0.4823, 0.5417, 0.4823, 0.625, 0.7677, 0.5417, 0.7677, 0.5417, 0.7289, 0.625, 0.7291, 0.5417, 0.7677, 0.4583, 0.7677, 0.4583, 0.7288, 0.5417, 0.7289, 0.375, 0.02122, 0.4583, 0.02119, 0.4583, 0.2288, 0.375, 0.2287, 0.4723, 0.9375, 0.5728, 0.9375, 0.5728, 0.982, 0.4723, 0.982, 0.4723, 0.4375, 0.5728, 0.4375, 0.5728, 0.482, 0.4723, 0.482, 0.4723, 0.511, 0.5728, 0.5102, 0.5728, 0.74, 0.4723, 0.7393, 0.4723, 0.768, 0.5728, 0.768, 0.5728, 0.8125, 0.4723, 0.8125, 0.375, 0.768, 0.4236, 0.768, 0.4236, 0.8125, 0.375, 0.8125, 0.8125, 0.5, 0.875, 0.5, 0.875, 0.75, 0.8125, 0.75, 0.5728, 0.4375, 0.625, 0.4375, 0.625, 0.5, 0.5796, 0.5, 0.5728, 0.482, 0.5728, 0.75, 0.581, 0.75, 0.625, 0.75, 0.625, 0.75, 0.5728, 0.75, 0.5728, 0.268, 0.5796, 0.25, 0.625, 0.25, 0.625, 0.3125, 0.5728, 0.3125, 0.5728, 1.0, 0.5728, 0.982, 0.5728, 0.9375, 0.5728, 0.9375, 0.5728, 1.0, 0.5728, 0.9375, 0.625, 0.9375, 0.625, 1.0, 0.5728, 1.0, 0.5728, 0.8125, 0.5728, 0.768, 0.5728, 0.75, 0.5728, 0.75, 0.5728, 0.8125, 0.5728, 0.009959, 0.581, 0.0, 0.625, 0.0, 0.625, 0.25, 0.5796, 0.25, 0.5728, 0.2398, 0.8125, 0.75, 0.875, 0.75, 0.875, 0.75, 0.8125, 0.75, 0.6875, 0.75, 0.75, 0.75, 0.75, 0.75, 0.6875, 0.75, 0.5728, 0.8125, 0.625, 0.8125, 0.625, 0.875, 0.5728, 0.875, 0.4723, 0.8125, 0.5728, 0.8125, 0.5728, 0.875, 0.4723, 0.875, 0.4723, 0.3125, 0.5728, 0.3125, 0.5728, 0.375, 0.4723, 0.375, 0.6875, 0.5, 0.75, 0.5, 0.75, 0.75, 0.6875, 0.75, 0.1875, 0.5, 0.25, 0.5, 0.25, 0.75, 0.1875, 0.75, 0.5728, 0.9375, 0.5728, 0.875, 0.5728, 0.875, 0.5728, 0.9375, 0.5728, 0.3125, 0.625, 0.3125, 0.625, 0.375, 0.5728, 0.375, 0.4236, 0.3125, 0.4723, 0.3125, 0.4723, 0.375, 0.4236, 0.375, 0.4723, 0.9375, 0.4236, 0.9375, 0.4236, 0.9375, 0.4723, 0.9375, 0.4236, 0.268, 0.4723, 0.268, 0.4723, 0.3125, 0.4236, 0.3125, 0.4236, 0.9375, 0.4723, 0.9375, 0.4723, 0.982, 0.4236, 0.982, 0.4236, 0.5115, 0.4723, 0.511, 0.4723, 0.7393, 0.4236, 0.7389, 0.4236, 0.768, 0.4723, 0.768, 0.4723, 0.8125, 0.4236, 0.8125, 0.3125, 0.5, 0.357, 0.5, 0.375, 0.5119, 0.375, 0.7385, 0.357, 0.75, 0.3125, 0.75, 0.625, 0.0, 0.581, 0.0, 0.5728, 0.0, 0.5728, 0.0, 0.625, 0.0, 0.375, 0.9375, 0.4236, 0.9375, 0.4236, 0.982, 0.375, 0.982, 0.375, 0.268, 0.4236, 0.268, 0.4236, 0.3125, 0.375, 0.3125, 0.375, 0.8125, 0.4236, 0.8125, 0.4236, 0.875, 0.375, 0.875, 0.375, 0.3125, 0.4236, 0.3125, 0.4236, 0.375, 0.375, 0.375, 0.375, 0.5119, 0.4236, 0.5115, 0.4236, 0.7389, 0.375, 0.7385, 0.375, 0.875, 0.4236, 0.875, 0.4236, 0.9375, 0.375, 0.9375, 0.4236, 0.4375, 0.4723, 0.4375, 0.4723, 0.482, 0.4236, 0.482, 0.4723, 0.268, 0.5728, 0.268, 0.5728, 0.3125, 0.4723, 0.3125, 0.4723, 0.01071, 0.5728, 0.009959, 0.5728, 0.2398, 0.4723, 0.239, 0.375, 0.01155, 0.4236, 0.01111, 0.4236, 0.2385, 0.375, 0.2381, 0.5728, 0.5102, 0.5796, 0.5, 0.625, 0.5, 0.625, 0.75, 0.581, 0.75, 0.5728, 0.74, 0.75, 0.75, 0.8125, 0.75, 0.8125, 0.75, 0.75, 0.75, 0.5728, 0.875, 0.625, 0.875, 0.625, 0.9375, 0.5728, 0.9375, 0.4723, 0.875, 0.5728, 0.875, 0.5728, 0.9375, 0.4723, 0.9375, 0.75, 0.5, 0.8125, 0.5, 0.8125, 0.75, 0.75, 0.75, 0.375, 0.4375, 0.4236, 0.4375, 0.4236, 0.482, 0.375, 0.482, 0.375, 0.375, 0.4236, 0.375, 0.4236, 0.4375, 0.375, 0.4375, 0.4236, 0.375, 0.4723, 0.375, 0.4723, 0.4375, 0.4236, 0.4375, 0.625, 0.5, 0.6875, 0.5, 0.6875, 0.75, 0.625, 0.75, 0.4236, 0.01111, 0.4723, 0.01071, 0.4723, 0.239, 0.4236, 0.2385, 0.5728, 0.75, 0.625, 0.75, 0.625, 0.8125, 0.5728, 0.8125, 0.625, 0.75, 0.6875, 0.75, 0.6875, 0.75, 0.625, 0.75, 0.4723, 0.375, 0.5728, 0.375, 0.5728, 0.4375, 0.4723, 0.4375, 0.25, 0.5, 0.3125, 0.5, 0.3125, 0.75, 0.25, 0.75, 0.5728, 0.875, 0.5728, 0.8125, 0.5728, 0.8125, 0.5728, 0.875, 0.5728, 0.375, 0.625, 0.375, 0.625, 0.4375, 0.5728, 0.4375, 0.4236, 0.875, 0.4236, 0.8125, 0.4236, 0.8125, 0.4236, 0.875, 0.4236, 0.8125, 0.4723, 0.8125, 0.4723, 0.875, 0.4236, 0.875, 0.4236, 0.875, 0.4723, 0.875, 0.4723, 0.9375, 0.4236, 0.9375, 0.4723, 0.875, 0.4723, 0.9375, 0.4723, 0.9375, 0.4723, 0.875, 0.4723, 0.8125, 0.4723, 0.875, 0.4723, 0.875, 0.4723, 0.8125, 0.4236, 0.9375, 0.4236, 0.875, 0.4236, 0.875, 0.4236, 0.9375, 0.4236, 0.8125, 0.4723, 0.8125, 0.4723, 0.8125, 0.4236, 0.8125, 0.4236, 0.875, 0.4723, 0.875, 0.4723, 0.875, 0.4236, 0.875, 0.5741, 1.0, 0.5728, 0.982, 0.5709, 1.0, 0.5728, 1.0, 0.5728, 0.268, 0.571, 0.25, 0.5796, 0.25, 0.5728, 0.5102, 0.5728, 0.5, 0.5796, 0.5, 0.5728, 0.768, 0.5741, 0.75, 0.581, 0.75, 0.5728, 0.75, 0.4723, 0.0, 0.5728, 0.0, 0.5728, 0.009959, 0.4723, 0.01071, 0.4236, 0.268, 0.375, 0.268, 0.375, 0.2381, 0.4236, 0.2385, 0.4236, 0.5115, 0.375, 0.5119, 0.375, 0.482, 0.4236, 0.482, 0.4236, 0.768, 0.375, 0.768, 0.375, 0.7385, 0.4236, 0.7389, 0.4236, 0.0, 0.4723, 0.0, 0.4723, 0.01071, 0.4236, 0.01111, 0.5728, 0.268, 0.4723, 0.268, 0.4723, 0.239, 0.5728, 0.2398, 0.5728, 0.5102, 0.4723, 0.511, 0.4723, 0.482, 0.5728, 0.482, 0.5728, 0.768, 0.4723, 0.768, 0.4723, 0.7393, 0.5728, 0.74, 0.4723, 0.268, 0.4236, 0.268, 0.4236, 0.2385, 0.4723, 0.239, 0.4723, 0.511, 0.4236, 0.5115, 0.4236, 0.482, 0.4723, 0.482, 0.4723, 0.768, 0.4236, 0.768, 0.4236, 0.7389, 0.4723, 0.7393, 0.375, 0.0, 0.4236, 0.0, 0.4236, 0.01111, 0.375, 0.01155, 0.125, 0.5119, 0.143, 0.5, 0.1875, 0.5, 0.1875, 0.75, 0.143, 0.75, 0.125, 0.7385, 0.5, 0.0, 0.625, 0.0, 0.625, 0.25, 0.5, 0.25, 0.5, 0.25, 0.625, 0.25, 0.625, 0.5, 0.5, 0.5, 0.5, 0.5, 0.625, 0.5, 0.625, 0.75, 0.5, 0.75, 0.5, 0.75, 0.625, 0.75, 0.625, 1.0, 0.5, 1.0, 0.125, 0.5, 0.375, 0.5, 0.375, 0.75, 0.125, 0.75, 0.625, 0.5, 0.875, 0.5, 0.875, 0.75, 0.625, 0.75, 0.375, 0.75, 0.5, 0.75, 0.5, 1.0, 0.375, 1.0, 0.375, 0.5, 0.5, 0.5, 0.5, 0.75, 0.375, 0.75, 0.375, 0.25, 0.5, 0.25, 0.5, 0.5, 0.375, 0.5, 0.375, 0.0, 0.5, 0.0, 0.5, 0.25, 0.375, 0.25, 0.375, 0.0, 0.625, 0.0, 0.625, 0.25, 0.375, 0.25, 0.5, 0.2418, 0.5519, 0.2316, 0.5935, 0.2212, 0.6165, 0.1797, 0.6165, 0.102, 0.605, 0.06047, 0.5634, 0.03175, 0.5, 0.0215, 0.375, 0.25, 0.625, 0.25, 0.625, 0.5, 0.375, 0.5, 0.375, 0.5, 0.625, 0.5, 0.5, 0.5082, 0.4481, 0.5184, 0.3819, 0.5338, 0.3835, 0.602, 0.3835, 0.648, 0.4065, 0.6895, 0.4481, 0.7182, 0.5, 0.7285, 0.375, 0.75, 0.375, 0.75, 0.625, 0.75, 0.625, 1.0, 0.375, 1.0, 0.125, 0.5, 0.375, 0.5, 0.375, 0.75, 0.125, 0.75, 0.625, 0.5, 0.875, 0.5, 0.875, 0.75, 0.625, 0.75, 0.5, 0.5778, 0.5, 0.9222, 0.5714, 0.9222, 0.5714, 0.5778, 0.5714, 0.5778, 0.5714, 0.9222, 0.6429, 0.9222, 0.6429, 0.5778, 0.4286, 0.5778, 0.4286, 0.9222, 0.5, 0.9222, 0.5, 0.5778, 0.7857, 0.5778, 0.7857, 0.9222, 0.8571, 0.9222, 0.8571, 0.5778, 0.7143, 0.5778, 0.7143, 0.9222, 0.7857, 0.9222, 0.7857, 0.5778, 0.3571, 0.5778, 0.3571, 0.9222, 0.4286, 0.9222, 0.4286, 0.5778, 0.2143, 0.5778, 0.2143, 0.9222, 0.2857, 0.9222, 0.2857, 0.5778, 0.2857, 0.5778, 0.2857, 0.9222, 0.3571, 0.9222, 0.3571, 0.5778, -1.341e-07, 0.5778, -1.341e-07, 0.9222, 0.07143, 0.9222, 0.07143, 0.5778, 0.1429, 0.5778, 0.1429, 0.9222, 0.2143, 0.9222, 0.2143, 0.5778, 0.9286, 0.5778, 0.9286, 0.9222, 1.0, 0.9222, 1.0, 0.5778, 0.375, 0.75, 0.5, 0.7285, 0.5634, 0.7182, 0.605, 0.6895, 0.6165, 0.648, 0.6165, 0.5703, 0.5935, 0.5288, 0.5519, 0.5184, 0.5, 0.5082, 0.625, 0.5, 0.625, 0.75, 0.5, 0.0215, 0.4481, 0.03175, 0.4065, 0.06047, 0.3835, 0.102, 0.3835, 0.148, 0.3819, 0.2162, 0.4481, 0.2316, 0.5, 0.2418, 0.375, 0.25, 0.375, 0.0, 0.07143, 0.5778, 0.07143, 0.9222, 0.1429, 0.9222, 0.1429, 0.5778, 0.8571, 0.5778, 0.8571, 0.9222, 0.9286, 0.9222, 0.9286, 0.5778, 0.6429, 0.5778, 0.6429, 0.9222, 0.7143, 0.9222, 0.7143, 0.5778, 0.375, 0.0, 0.625, 0.0, 0.625, 0.25, 0.375, 0.25, 0.375, 0.25, 0.625, 0.25, 0.625, 0.5, 0.375, 0.5, 0.375, 0.5, 0.625, 0.5, 0.625, 0.75, 0.375, 0.75, 0.375, 0.75, 0.625, 0.75, 0.625, 1.0, 0.375, 1.0, 0.375, 0.25, 0.375, 0.5, 0.375, 0.5, 0.375, 0.25, 0.625, 0.5, 0.875, 0.5, 0.875, 0.75, 0.625, 0.75, 0.125, 0.5, 0.375, 0.5, 0.375, 0.75, 0.125, 0.75, 0.375, 0.0, 0.375, 0.25, 0.375, 0.25, 0.375, 0.0, 0.375, 0.5, 0.375, 0.75, 0.375, 0.75, 0.375, 0.5, 0.375, 0.75, 0.375, 1.0, 0.375, 1.0, 0.375, 0.75, 1.0, 0.5, 1.0, 1.0, 0.875, 1.0, 0.875, 0.5, 0.875, 0.5, 0.875, 1.0, 0.75, 1.0, 0.75, 0.5, 0.75, 0.5, 0.75, 1.0, 0.625, 1.0, 0.625, 0.5, 0.625, 0.5, 0.625, 1.0, 0.5, 1.0, 0.5, 0.5, 0.5, 0.5, 0.5, 1.0, 0.375, 1.0, 0.375, 0.5, 0.375, 0.5, 0.375, 1.0, 0.25, 1.0, 0.25, 0.5, 0.4197, 0.4197, 0.25, 0.49, 0.08029, 0.4197, 0.01, 0.25, 0.08029, 0.08029, 0.25, 0.01, 0.4197, 0.08029, 0.49, 0.25, 0.25, 0.5, 0.25, 1.0, 0.125, 1.0, 0.125, 0.5, 0.125, 0.5, 0.125, 1.0, 0.0, 1.0, 0.0, 0.5, 0.75, 0.49, 0.9197, 0.4197, 0.99, 0.25, 0.9197, 0.08029, 0.75, 0.01, 0.5803, 0.08029, 0.51, 0.25, 0.5803, 0.4197, 1.0, 0.5, 1.0, 1.0, 0.9167, 1.0, 0.9167, 0.5, 0.9167, 0.5, 0.9167, 1.0, 0.8333, 1.0, 0.8333, 0.5, 0.8333, 0.5, 0.8333, 1.0, 0.75, 1.0, 0.75, 0.5, 0.75, 0.5, 0.75, 1.0, 0.6667, 1.0, 0.6667, 0.5, 0.6667, 0.5, 0.6667, 1.0, 0.5833, 1.0, 0.5833, 0.5, 0.5833, 0.5, 0.5833, 1.0, 0.5, 1.0, 0.5, 0.5, 0.5, 0.5, 0.5, 1.0, 0.4167, 1.0, 0.4167, 0.5, 0.4167, 0.5, 0.4167, 1.0, 0.3333, 1.0, 0.3333, 0.5, 0.3333, 0.5, 0.3333, 1.0, 0.25, 1.0, 0.25, 0.5, 0.25, 0.5, 0.25, 1.0, 0.1667, 1.0, 0.1667, 0.5, 0.37, 0.4578, 0.25, 0.49, 0.13, 0.4578, 0.04215, 0.37, 0.01, 0.25, 0.04215, 0.13, 0.13, 0.04215, 0.25, 0.01, 0.37, 0.04215, 0.4578, 0.13, 0.49, 0.25, 0.4578, 0.37, 0.1667, 0.5, 0.1667, 1.0, 0.08333, 1.0, 0.08333, 0.5, 0.08333, 0.5, 0.08333, 1.0, 7.451e-08, 1.0, 7.451e-08, 0.5, 0.75, 0.49, 0.87, 0.4578, 0.9578, 0.37, 0.99, 0.25, 0.9578, 0.13, 0.87, 0.04215, 0.75, 0.01, 0.63, 0.04215, 0.5422, 0.13, 0.51, 0.25, 0.5422, 0.37, 0.63, 0.4578, 0.5625, 0.1852, 0.625, 0.1852, 0.625, 0.25, 0.5625, 0.25, 0.5625, 0.4625, 0.625, 0.4625, 0.625, 0.5, 0.5625, 0.5, 0.5625, 0.6895, 0.625, 0.6895, 0.625, 0.75, 0.5625, 0.75, 0.5625, 0.9681, 0.625, 0.9681, 0.625, 1.0, 0.5625, 1.0, 0.375, 0.1852, 0.375, 0.25, 0.375, 0.25, 0.375, 0.1852, 0.8431, 0.6895, 0.875, 0.6895, 0.875, 0.75, 0.8431, 0.75, 0.375, 0.0, 0.375, 0.06052, 0.375, 0.06052, 0.375, 0.0, 0.375, 0.6895, 0.375, 0.75, 0.375, 0.75, 0.375, 0.6895, 0.375, 0.9681, 0.375, 1.0, 0.375, 1.0, 0.375, 0.9681, 0.375, 0.4625, 0.375, 0.5, 0.375, 0.5, 0.375, 0.4625, 0.375, 0.5, 0.375, 0.5648, 0.375, 0.5648, 0.375, 0.5, 0.1569, 0.5648, 0.125, 0.5648, 0.125, 0.5648, 0.1569, 0.5648, 0.8431, 0.5, 0.875, 0.5, 0.875, 0.5648, 0.8431, 0.5648, 0.375, 0.06052, 0.375, 0.1852, 0.375, 0.1852, 0.375, 0.06052, 0.5625, 0.5, 0.625, 0.5, 0.625, 0.5648, 0.5625, 0.5648, 0.5625, 0.06052, 0.625, 0.06052, 0.625, 0.1852, 0.5625, 0.1852, 0.5625, 0.0, 0.625, 0.0, 0.625, 0.06052, 0.5625, 0.06052, 0.375, 0.0, 0.375, 0.06052, 0.375, 0.06052, 0.375, 0.0, 0.375, 0.5648, 0.375, 0.6895, 0.375, 0.6895, 0.375, 0.5648, 0.3375, 0.5648, 0.375, 0.5648, 0.375, 0.6895, 0.3375, 0.6895, 0.8431, 0.5648, 0.875, 0.5648, 0.875, 0.6895, 0.8431, 0.6895, 0.5625, 0.5648, 0.625, 0.5648, 0.625, 0.6895, 0.5625, 0.6895, 0.3375, 0.6895, 0.375, 0.6895, 0.375, 0.75, 0.3375, 0.75, 0.3375, 0.6895, 0.375, 0.6895, 0.375, 0.6895, 0.3375, 0.6895, 0.375, 0.9681, 0.375, 1.0, 0.375, 1.0, 0.375, 0.9681, 0.375, 0.6895, 0.375, 0.75, 0.375, 0.75, 0.375, 0.6895, 0.3375, 0.5, 0.375, 0.5, 0.375, 0.5648, 0.3375, 0.5648, 0.375, 0.5, 0.375, 0.5648, 0.375, 0.5648, 0.375, 0.5, 0.375, 0.4625, 0.375, 0.5, 0.375, 0.5, 0.375, 0.4625, 0.375, 0.1852, 0.375, 0.25, 0.375, 0.25, 0.375, 0.1852, 0.375, 0.2819, 0.375, 0.4625, 0.375, 0.4625, 0.375, 0.2819, 0.1569, 0.5, 0.3375, 0.5, 0.3375, 0.5648, 0.1569, 0.5648, 0.375, 0.75, 0.375, 0.7875, 0.375, 0.7875, 0.375, 0.75, 0.1569, 0.6895, 0.3375, 0.6895, 0.3375, 0.6895, 0.1569, 0.6895, 0.1569, 0.6895, 0.3375, 0.6895, 0.3375, 0.75, 0.1569, 0.75, 0.625, 0.5648, 0.6625, 0.5648, 0.6625, 0.6895, 0.625, 0.6895, 0.1569, 0.5648, 0.3375, 0.5648, 0.3375, 0.6895, 0.1569, 0.6895, 0.625, 0.5, 0.6625, 0.5, 0.6625, 0.5648, 0.625, 0.5648, 0.375, 0.5648, 0.3375, 0.5648, 0.3375, 0.5648, 0.375, 0.5648, 0.375, 0.2819, 0.375, 0.4625, 0.375, 0.4625, 0.375, 0.2819, 0.375, 0.75, 0.375, 0.7875, 0.375, 0.7875, 0.375, 0.75, 0.625, 0.6895, 0.6625, 0.6895, 0.6625, 0.75, 0.625, 0.75, 0.5625, 0.75, 0.625, 0.75, 0.625, 0.7875, 0.5625, 0.7875, 0.5625, 0.25, 0.625, 0.25, 0.625, 0.2819, 0.5625, 0.2819, 0.375, 0.25, 0.375, 0.2819, 0.375, 0.2819, 0.375, 0.25, 0.125, 0.5648, 0.1569, 0.5648, 0.1569, 0.6895, 0.125, 0.6895, 0.125, 0.6895, 0.1569, 0.6895, 0.1569, 0.75, 0.125, 0.75, 0.125, 0.6895, 0.1569, 0.6895, 0.1569, 0.6895, 0.125, 0.6895, 0.125, 0.5, 0.1569, 0.5, 0.1569, 0.5648, 0.125, 0.5648, 0.375, 0.25, 0.375, 0.2819, 0.375, 0.2819, 0.375, 0.25, 0.375, 0.7875, 0.375, 0.9681, 0.375, 0.9681, 0.375, 0.7875, 0.5625, 0.4625, 0.5625, 0.7875, 0.625, 0.7875, 0.625, 0.4625, 0.3375, 0.5648, 0.1569, 0.5648, 0.1569, 0.5648, 0.3375, 0.5648, 0.375, 0.7875, 0.375, 0.9681, 0.375, 0.9681, 0.375, 0.7875, 0.5625, 0.9681, 0.5625, 0.2819, 0.625, 0.2819, 0.625, 0.9681, 0.375, 0.7875, 0.5625, 0.7875, 0.5625, 0.9681, 0.375, 0.9681, 0.375, 0.25, 0.5625, 0.25, 0.5625, 0.2819, 0.375, 0.2819, 0.375, 0.2819, 0.5625, 0.2819, 0.5625, 0.4625, 0.375, 0.4625, 0.375, 0.75, 0.5625, 0.75, 0.5625, 0.7875, 0.375, 0.7875, 0.375, 0.5648, 0.5625, 0.5648, 0.5625, 0.6895, 0.375, 0.6895, 0.375, 0.0, 0.5625, 0.0, 0.5625, 0.06052, 0.375, 0.06052, 0.375, 0.06052, 0.5625, 0.06052, 0.5625, 0.1852, 0.375, 0.1852, 0.375, 0.5, 0.5625, 0.5, 0.5625, 0.5648, 0.375, 0.5648, 0.375, 0.9681, 0.5625, 0.9681, 0.5625, 1.0, 0.375, 1.0, 0.375, 0.6895, 0.5625, 0.6895, 0.5625, 0.75, 0.375, 0.75, 0.375, 0.4625, 0.5625, 0.4625, 0.5625, 0.5, 0.375, 0.5, 0.375, 0.1852, 0.5625, 0.1852, 0.5625, 0.25, 0.375, 0.25, 0.5625, 0.7875, 0.5625, 0.4625, 0.5625, 0.2819, 0.5625, 0.9681, 0.5452, 0.0, 0.625, 0.0, 0.625, 0.25, 0.5452, 0.25, 0.5452, 0.25, 0.625, 0.25, 0.625, 0.5, 0.5452, 0.5, 0.5452, 0.5, 0.625, 0.5, 0.625, 0.75, 0.5452, 0.75, 0.5452, 0.75, 0.625, 0.75, 0.625, 1.0, 0.5452, 1.0, 0.125, 0.5, 0.375, 0.5, 0.375, 0.75, 0.125, 0.75, 0.625, 0.5, 0.875, 0.5, 0.875, 0.75, 0.625, 0.75, 0.4255, 0.75, 0.5452, 0.75, 0.5452, 1.0, 0.4255, 1.0, 0.4255, 0.5, 0.5452, 0.5, 0.5452, 0.75, 0.4255, 0.75, 0.4255, 0.25, 0.5452, 0.25, 0.5452, 0.25, 0.4255, 0.25, 0.4255, 0.0, 0.5452, 0.0, 0.5452, 0.25, 0.4255, 0.25, 0.375, 0.0, 0.4255, 0.0, 0.4255, 0.25, 0.375, 0.25, 0.375, 0.25, 0.4255, 0.25, 0.4255, 0.5, 0.375, 0.5, 0.375, 0.5, 0.4255, 0.5, 0.4255, 0.75, 0.375, 0.75, 0.375, 0.75, 0.4255, 0.75, 0.4255, 1.0, 0.375, 1.0, 0.4255, 0.25, 0.5452, 0.25, 0.5452, 0.5, 0.4255, 0.5, 0.5452, 0.25, 0.5452, 0.5, 0.5452, 0.5, 0.5452, 0.25, 0.4255, 0.5, 0.4255, 0.25, 0.4255, 0.25, 0.4255, 0.5, 0.5452, 0.5, 0.4255, 0.5, 0.4255, 0.5, 0.5452, 0.5, 1.0, 0.5, 1.0, 1.0, 0.875, 1.0, 0.875, 0.5, 0.875, 0.5, 0.875, 1.0, 0.75, 1.0, 0.75, 0.5, 0.75, 0.5, 0.75, 1.0, 0.625, 1.0, 0.625, 0.5, 0.625, 0.5, 0.625, 1.0, 0.5, 1.0, 0.5, 0.5, 0.5, 0.5, 0.5, 1.0, 0.375, 1.0, 0.375, 0.5, 0.01, 0.25, 0.08029, 0.4197, 0.08029, 0.4197, 0.01, 0.25, 0.375, 0.5, 0.375, 1.0, 0.375, 1.0, 0.375, 0.5, 0.125, 0.5, 0.125, 1.0, 0.0, 1.0, 0.0, 0.5, 0.375, 0.5, 0.375, 1.0, 0.25, 1.0, 0.25, 0.5, 0.25, 0.5, 0.25, 1.0, 0.125, 1.0, 0.125, 0.5, 0.51, 0.25, 0.5803, 0.08029, 0.5803, 0.08029, 0.51, 0.25, 0.125, 1.0, 0.125, 0.5, 0.125, 0.5, 0.125, 1.0, 0.5803, 0.4197, 0.51, 0.25, 0.51, 0.25, 0.5803, 0.4197, 0.08029, 0.08029, 0.01, 0.25, 0.01, 0.25, 0.08029, 0.08029, 0.8841, 0.3841, 0.75, 0.4396, 0.75, 0.49, 0.9197, 0.4197, 0.25, 0.4396, 0.3841, 0.3841, 0.4197, 0.4197, 0.25, 0.49, 0.9396, 0.25, 0.8841, 0.3841, 0.9197, 0.4197, 0.99, 0.25, 0.3841, 0.3841, 0.4396, 0.25, 0.49, 0.25, 0.4197, 0.4197, 0.8841, 0.1159, 0.9396, 0.25, 0.99, 0.25, 0.9197, 0.08029, 0.4396, 0.25, 0.3841, 0.1159, 0.4197, 0.08029, 0.49, 0.25, 0.75, 0.06037, 0.8841, 0.1159, 0.9197, 0.08029, 0.75, 0.01, 0.3841, 0.1159, 0.25, 0.06037, 0.25, 0.01, 0.4197, 0.08029, 0.6159, 0.1159, 0.75, 0.06037, 0.75, 0.01, 0.5803, 0.08029, 0.25, 0.06037, 0.1159, 0.1159, 0.08029, 0.08029, 0.25, 0.01, 0.5604, 0.25, 0.6159, 0.1159, 0.5803, 0.08029, 0.51, 0.25, 0.1159, 0.1159, 0.06037, 0.25, 0.01, 0.25, 0.08029, 0.08029, 0.6159, 0.3841, 0.5604, 0.25, 0.51, 0.25, 0.5803, 0.4197, 0.06037, 0.25, 0.1159, 0.3841, 0.08029, 0.4197, 0.01, 0.25, 0.75, 0.4396, 0.6159, 0.3841, 0.5803, 0.4197, 0.75, 0.49, 0.1159, 0.3841, 0.25, 0.4396, 0.25, 0.49, 0.08029, 0.4197, 0.25, 0.4396, 0.1159, 0.3841, 0.6159, 0.3841, 0.75, 0.4396, 0.1159, 0.3841, 0.06037, 0.25, 0.5604, 0.25, 0.6159, 0.3841, 0.06037, 0.25, 0.1159, 0.1159, 0.6159, 0.1159, 0.5604, 0.25, 0.1159, 0.1159, 0.25, 0.06037, 0.75, 0.06037, 0.6159, 0.1159, 0.25, 0.06037, 0.3841, 0.1159, 0.8841, 0.1159, 0.75, 0.06037, 0.3841, 0.1159, 0.4396, 0.25, 0.9396, 0.25, 0.8841, 0.1159, 0.4396, 0.25, 0.3841, 0.3841, 0.8841, 0.3841, 0.9396, 0.25, 0.3841, 0.3841, 0.25, 0.4396, 0.75, 0.4396, 0.8841, 0.3841, 1.0, 0.5, 1.0, 1.0, 0.8333, 1.0, 0.8333, 0.5, 0.8333, 0.5, 0.8333, 1.0, 0.6667, 1.0, 0.6667, 0.5, 0.6667, 0.5, 0.6667, 1.0, 0.5, 1.0, 0.5, 0.5, 0.5, 0.5, 0.5, 1.0, 0.3333, 1.0, 0.3333, 0.5, 0.4578, 0.37, 0.25, 0.49, 0.04215, 0.37, 0.04215, 0.13, 0.25, 0.01, 0.4578, 0.13, 0.3333, 0.5, 0.3333, 1.0, 0.1667, 1.0, 0.1667, 0.5, 0.1667, 0.5, 0.1667, 1.0, -8.941e-08, 1.0, -8.941e-08, 0.5, 0.75, 0.49, 0.9578, 0.37, 0.9578, 0.13, 0.75, 0.01, 0.5422, 0.13, 0.5422, 0.37, 0.7143, 0.8, 0.6429, 1.0, 0.5714, 0.8, 0.7143, 0.6, 0.7143, 0.8, 0.5714, 0.8, 0.5714, 0.6, 0.5714, 0.8, 0.5, 1.0, 0.4286, 0.8, 0.5714, 0.6, 0.5714, 0.8, 0.4286, 0.8, 0.4286, 0.6, 0.4286, 0.8, 0.3571, 1.0, 0.2857, 0.8, 0.4286, 0.6, 0.4286, 0.8, 0.2857, 0.8, 0.2857, 0.6, 0.2857, 0.8, 0.2143, 1.0, 0.1429, 0.8, 0.2857, 0.6, 0.2857, 0.8, 0.1429, 0.8, 0.1429, 0.6, 0.1429, 0.8, 0.07143, 1.0, 0.0, 0.8, 0.1429, 0.6, 0.1429, 0.8, 0.0, 0.8, 0.0, 0.6, 1.0, 0.8, 0.9286, 1.0, 0.8571, 0.8, 1.0, 0.6, 1.0, 0.8, 0.8571, 0.8, 0.8571, 0.6, 0.8571, 0.8, 0.7857, 1.0, 0.7143, 0.8, 0.8571, 0.6, 0.8571, 0.8, 0.7143, 0.8, 0.7143, 0.6, 0.375, 0.0, 0.625, 0.0, 0.625, 0.25, 0.375, 0.25, 0.375, 0.25, 0.625, 0.25, 0.625, 0.5, 0.375, 0.5, 0.375, 0.5, 0.625, 0.5, 0.625, 0.75, 0.375, 0.75, 0.375, 0.75, 0.625, 0.75, 0.625, 1.0, 0.375, 1.0, 0.125, 0.5, 0.375, 0.5, 0.375, 0.75, 0.125, 0.75, 0.625, 0.5, 0.875, 0.5, 0.875, 0.75, 0.625, 0.75])
me_cylinder_002.materials.append(mat_black_assaultrifle_02)
me_cylinder_002.materials.append(mat_gray_assaultrifle_02)
me_cylinder_002.materials.append(mat_white_assaultrifle_02)
me_cylinder_002.use_remesh_fix_poles = True
me_cylinder_002.use_remesh_preserve_attributes = False
me_cylinder_002.use_mirror_vertex_groups = False
me_cylinder_002.update()

# ---- objects
ob_light = bpy.data.objects.new('Light', light_light)
ob_camera = bpy.data.objects.new('Camera', cam_camera)
ob_assaultrifle_02 = bpy.data.objects.new('AssaultRIfle_02', me_cylinder_002)

# ---- transforms, parenting, visibility, modifiers, constraints
ob_light.location = (4.076, 1.005, 5.904)
ob_light.rotation_euler = (0.6503, 0.05522, 1.866)
ob_light.lock_rotations_4d = False
ob_light.empty_display_type = 'ARROWS'
ob_light.color = (0.0, 0.0, 0.0, 0.0)
ob_light.lineart.crease_threshold = 0.0
ob_camera.location = (7.359, -6.926, 4.958)
ob_camera.rotation_euler = (1.109, 0.0, 0.8149)
ob_camera.lock_rotations_4d = False
ob_camera.empty_display_type = 'ARROWS'
ob_camera.color = (0.0, 0.0, 0.0, 0.0)
ob_camera.display_type = 'WIRE'
ob_camera.lineart.crease_threshold = 0.0
ob_assaultrifle_02.location = (0.0, 0.0, 0.0)
ob_assaultrifle_02.lineart.crease_threshold = 0.0

# ---- collection membership
col_collection.objects.link(ob_light)
col_collection.objects.link(ob_camera)
col_collection.objects.link(ob_assaultrifle_02)

# ---- scene / render settings (as saved in the file)
scene.camera = ob_camera
scene.frame_start = 1; scene.frame_end = 250; scene.frame_set(1)
scene.render.engine = 'BLENDER_EEVEE_NEXT'
scene.cycles.use_denoising = False
scene.cycles.samples = 128
scene.cycles.sampling_pattern = 'TABULATED_SOBOL'
scene.cycles.use_adaptive_sampling = False
scene.cycles.use_light_tree = False
scene.view_settings.view_transform = 'Filmic'
bpy.context.view_layer.update()
